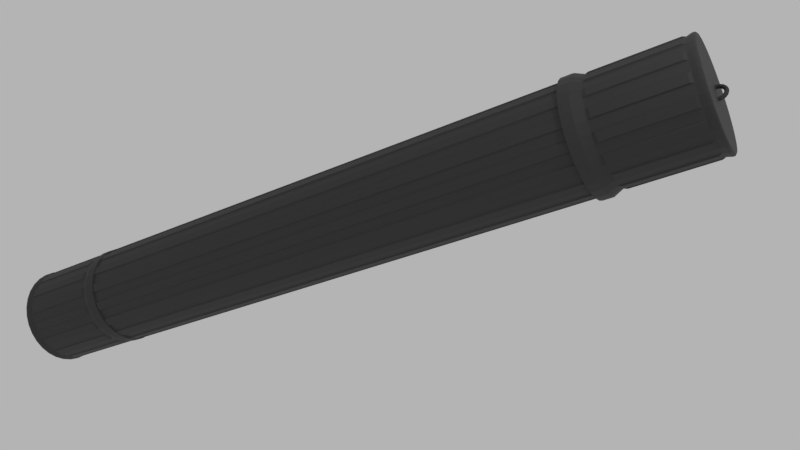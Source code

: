 # Source: container.blend  (saved by Blender 2.79.0; exported with 4.5.12 LTS)
import bpy
from mathutils import Matrix  # noqa: F401  (used for matrix-valued properties, if any)

bpy.ops.wm.read_factory_settings(use_empty=True)
scene = bpy.context.scene
scene.name = 'Scene'

# ---- collections
col_collection_1 = bpy.data.collections.new('Collection 1'); scene.collection.children.link(col_collection_1)

# ---- materials (node trees are filled in below, after node groups)
mat_material_001 = bpy.data.materials.new('Material.001')
mat_material_001.alpha_threshold = 0.0
mat_material_001.roughness = 0.5

# ---- material node trees
mat_material_001.use_nodes = True; mat_material_001.node_tree.nodes.clear()
_N = mat_material_001.node_tree.nodes; _L = mat_material_001.node_tree.links
n0 = _N.new('ShaderNodeOutputMaterial'); n0.name = 'Material Output'; n0.location = (200, 0)
n1 = _N.new('ShaderNodeBsdfPrincipled'); n1.name = 'Coal'; n1.location = (0, 0)
n1.width = 150
n1.subsurface_method = 'BURLEY'
n1.inputs[0].default_value = (0.04, 0.04, 0.04, 1.0)
n1.inputs[2].default_value = 0.66
n1.inputs[3].default_value = 1.45
n1.inputs[9].default_value = (1.0, 1.0, 1.0)
n1.inputs[13].default_value = 0.425
_L.new(n1.outputs[0], n0.inputs[0])
n0.is_active_output = True

# ---- world
world_world = bpy.data.worlds.new('World'); scene.world = world_world
world_world.use_nodes = True; world_world.node_tree.nodes.clear()
_N = world_world.node_tree.nodes; _L = world_world.node_tree.links
n0 = _N.new('ShaderNodeOutputWorld'); n0.name = 'World Output'; n0.location = (300, 300)
n1 = _N.new('ShaderNodeBackground'); n1.name = 'Background'; n1.location = (10, 300)
n1.inputs[0].default_value = (0.4564, 0.4564, 0.4564, 1.0)
_L.new(n1.outputs[0], n0.inputs[0])
n0.is_active_output = True
world_world.color = (0.4564, 0.4564, 0.4564)
world_world.use_sun_shadow = False
world_world.sun_shadow_jitter_overblur = 0.0
world_world.cycles.sampling_method = 'MANUAL'

# ---- cameras
cam_camera = bpy.data.cameras.new('Camera')
cam_camera.clip_end = 100.0
cam_camera.lens = 35.0
cam_camera.sensor_width = 32.0
cam_camera.sensor_height = 18.0
cam_camera.ortho_scale = 7.314
cam_camera.dof.focus_distance = 0.0

# ---- lights
light_lamp = bpy.data.lights.new('Lamp', 'POINT')
light_lamp.transmission_factor = 0.0
light_lamp.cutoff_distance = 30.0
light_lamp.energy = 100.0
light_lamp.shadow_buffer_clip_start = 1.001
light_lamp.shadow_soft_size = 0.1
light_lamp.shadow_maximum_resolution = 0.006
light_lamp.use_absolute_resolution = True

# ---- meshes
me_cylinder = bpy.data.meshes.new('Cylinder')
me_cylinder.from_pydata([(1.251e-07, 1.001, -1.002), (1.252e-07, 0.9996, 1.003), (0.1952, 0.9813, -1.002), (0.195, 0.9804, 1.003), (0.3829, 0.9244, -1.002), (0.3825, 0.9235, 1.003), (0.5559, 0.8319, -1.002), (0.5553, 0.8311, 1.003), (0.7075, 0.7075, -1.002), (0.7068, 0.7068, 1.003), (0.8319, 0.5559, -1.002), (0.8311, 0.5553, 1.003), (0.9244, 0.3829, -1.002), (0.9235, 0.3825, 1.003), (0.9813, 0.1952, -1.002), (0.9804, 0.195, 1.003), (1.001, 7.431e-08, -1.002), (0.9996, 7.456e-08, 1.003), (0.9813, -0.1952, -1.002), (0.9804, -0.195, 1.003), (0.9244, -0.3829, -1.002), (0.9235, -0.3825, 1.003), (0.8319, -0.5559, -1.002), (0.8311, -0.5553, 1.003), (0.7075, -0.7075, -1.002), (0.7068, -0.7068, 1.003), (0.5559, -0.8319, -1.002), (0.5553, -0.8311, 1.003), (0.3829, -0.9244, -1.002), (0.3825, -0.9235, 1.003), (0.1952, -0.9813, -1.002), (0.195, -0.9804, 1.003), (-3.268e-07, -1.001, -1.002), (-3.264e-07, -0.9996, 1.003), (-0.1952, -0.9813, -1.002), (-0.195, -0.9804, 1.003), (-0.3829, -0.9244, -1.002), (-0.3825, -0.9235, 1.003), (-0.5559, -0.8319, -1.002), (-0.5553, -0.8311, 1.003), (-0.7075, -0.7075, -1.002), (-0.7068, -0.7068, 1.003), (-0.8319, -0.5559, -1.002), (-0.8311, -0.5553, 1.003), (-0.9244, -0.3829, -1.002), (-0.9235, -0.3825, 1.003), (-0.9813, -0.1952, -1.002), (-0.9804, -0.195, 1.003), (-1.001, 9.653e-07, -1.002), (-0.9996, 9.647e-07, 1.003), (-0.9813, 0.1952, -1.002), (-0.9804, 0.195, 1.003), (-0.9244, 0.3829, -1.002), (-0.9235, 0.3825, 1.003), (-0.8319, 0.5559, -1.002), (-0.8311, 0.5553, 1.003), (-0.7075, 0.7075, -1.002), (-0.7068, 0.7068, 1.003), (-0.5559, 0.8319, -1.002), (-0.5553, 0.8311, 1.003), (-0.3829, 0.9244, -1.002), (-0.3825, 0.9235, 1.003), (-0.1952, 0.9813, -1.002), (-0.195, 0.9804, 1.003), (-0.0001246, 1.002, -0.9817), (-0.000152, 1.001, 0.9817), (0.1955, 0.982, 0.9817), (0.1955, 0.9823, -0.9817), (0.383, 0.9251, 0.9817), (0.3832, 0.9254, -0.9817), (0.5564, 0.8325, 0.9817), (0.5566, 0.8327, -0.9817), (0.7079, 0.7081, 0.9817), (0.7081, 0.7083, -0.9817), (0.8326, 0.5562, 0.9817), (0.8329, 0.5563, -0.9817), (0.925, 0.3833, 0.9817), (0.9253, 0.3834, -0.9817), (0.9821, 0.1952, 0.9817), (0.9824, 0.1953, -0.9817), (1.001, 0.0001522, 0.9817), (1.002, 0.0001248, -0.9817), (0.982, -0.1955, 0.9817), (0.9823, -0.1955, -0.9817), (0.9251, -0.383, 0.9817), (0.9254, -0.3832, -0.9817), (0.8325, -0.5564, 0.9817), (0.8327, -0.5566, -0.9817), (0.7081, -0.7079, 0.9817), (0.7083, -0.7081, -0.9817), (0.5562, -0.8326, 0.9817), (0.5563, -0.8329, -0.9817), (0.3833, -0.925, 0.9817), (0.3834, -0.9253, -0.9817), (0.1952, -0.9821, 0.9817), (0.1953, -0.9824, -0.9817), (0.0001518, -1.001, 0.9817), (0.0001244, -1.002, -0.9817), (-0.1955, -0.982, 0.9817), (-0.1955, -0.9823, -0.9817), (-0.383, -0.9251, 0.9817), (-0.3832, -0.9254, -0.9817), (-0.5564, -0.8325, 0.9817), (-0.5566, -0.8327, -0.9817), (-0.7079, -0.7081, 0.9817), (-0.7081, -0.7083, -0.9817), (-0.8326, -0.5562, 0.9817), (-0.8329, -0.5563, -0.9817), (-0.925, -0.3833, 0.9817), (-0.9253, -0.3834, -0.9817), (-0.9821, -0.1952, 0.9817), (-0.9824, -0.1953, -0.9817), (-1.001, -0.0001511, 0.9817), (-1.002, -0.0001237, -0.9817), (-0.982, 0.1955, 0.9817), (-0.9823, 0.1955, -0.9817), (-0.9251, 0.383, 0.9817), (-0.9254, 0.3832, -0.9817), (-0.8325, 0.5564, 0.9817), (-0.8327, 0.5566, -0.9817), (-0.7081, 0.7079, 0.9817), (-0.7083, 0.7081, -0.9817), (-0.5562, 0.8326, 0.9817), (-0.5563, 0.8329, -0.9817), (-0.3833, 0.925, 0.9817), (-0.3834, 0.9253, -0.9817), (-0.1952, 0.9821, 0.9817), (-0.1953, 0.9824, -0.9817), (-0.0001246, 1.001, -0.7588), (-0.000152, 1.002, 0.7588), (0.1956, 0.9827, 0.7588), (0.1955, 0.9822, -0.7588), (0.3833, 0.9258, 0.7588), (0.3831, 0.9253, -0.7588), (0.5568, 0.833, 0.7588), (0.5565, 0.8326, -0.7588), (0.7084, 0.7086, 0.7588), (0.7081, 0.7082, -0.7588), (0.8332, 0.5566, 0.7588), (0.8328, 0.5563, -0.7588), (0.9257, 0.3836, 0.7588), (0.9252, 0.3834, -0.7588), (0.9828, 0.1953, 0.7588), (0.9822, 0.1953, -0.7588), (1.002, 0.0001522, 0.7588), (1.001, 0.0001248, -0.7588), (0.9827, -0.1956, 0.7588), (0.9822, -0.1955, -0.7588), (0.9258, -0.3833, 0.7588), (0.9253, -0.3831, -0.7588), (0.833, -0.5568, 0.7588), (0.8326, -0.5565, -0.7588), (0.7086, -0.7084, 0.7588), (0.7082, -0.7081, -0.7588), (0.5566, -0.8332, 0.7588), (0.5563, -0.8328, -0.7588), (0.3836, -0.9257, 0.7588), (0.3834, -0.9252, -0.7588), (0.1953, -0.9828, 0.7588), (0.1953, -0.9822, -0.7588), (0.0001518, -1.002, 0.7588), (0.0001244, -1.001, -0.7588), (-0.1956, -0.9827, 0.7588), (-0.1955, -0.9822, -0.7588), (-0.3833, -0.9258, 0.7588), (-0.3831, -0.9253, -0.7588), (-0.5568, -0.833, 0.7588), (-0.5565, -0.8326, -0.7588), (-0.7084, -0.7086, 0.7588), (-0.7081, -0.7082, -0.7588), (-0.8332, -0.5566, 0.7588), (-0.8328, -0.5563, -0.7588), (-0.9257, -0.3836, 0.7588), (-0.9252, -0.3834, -0.7588), (-0.9828, -0.1953, 0.7588), (-0.9822, -0.1953, -0.7588), (-1.002, -0.0001511, 0.7588), (-1.001, -0.0001237, -0.7588), (-0.9827, 0.1956, 0.7588), (-0.9822, 0.1955, -0.7588), (-0.9258, 0.3833, 0.7588), (-0.9253, 0.3831, -0.7588), (-0.833, 0.5568, 0.7588), (-0.8326, 0.5565, -0.7588), (-0.7086, 0.7084, 0.7588), (-0.7082, 0.7081, -0.7588), (-0.5566, 0.8332, 0.7588), (-0.5563, 0.8328, -0.7588), (-0.3836, 0.9257, 0.7588), (-0.3834, 0.9252, -0.7588), (-0.1953, 0.9828, 0.7588), (-0.1953, 0.9822, -0.7588), (-0.0001488, 1.002, -0.7165), (-0.0001488, 1.002, 0.7165), (0.1956, 0.9827, 0.7165), (0.1956, 0.9824, -0.7165), (0.3833, 0.9258, 0.7165), (0.3832, 0.9255, -0.7165), (0.5568, 0.833, 0.7165), (0.5566, 0.8328, -0.7165), (0.7084, 0.7086, 0.7165), (0.7082, 0.7084, -0.7165), (0.8332, 0.5565, 0.7165), (0.833, 0.5564, -0.7165), (0.9256, 0.3836, 0.7165), (0.9254, 0.3835, -0.7165), (0.9827, 0.1953, 0.7165), (0.9825, 0.1953, -0.7165), (1.002, 0.000149, 0.7165), (1.002, 0.000149, -0.7165), (0.9827, -0.1956, 0.7165), (0.9824, -0.1956, -0.7165), (0.9258, -0.3833, 0.7165), (0.9255, -0.3832, -0.7165), (0.833, -0.5568, 0.7165), (0.8328, -0.5566, -0.7165), (0.7086, -0.7084, 0.7165), (0.7084, -0.7082, -0.7165), (0.5565, -0.8332, 0.7165), (0.5564, -0.833, -0.7165), (0.3836, -0.9256, 0.7165), (0.3835, -0.9254, -0.7165), (0.1953, -0.9827, 0.7165), (0.1953, -0.9825, -0.7165), (0.0001486, -1.002, 0.7165), (0.0001486, -1.002, -0.7165), (-0.1956, -0.9827, 0.7165), (-0.1956, -0.9824, -0.7165), (-0.3833, -0.9258, 0.7165), (-0.3832, -0.9255, -0.7165), (-0.5568, -0.833, 0.7165), (-0.5566, -0.8328, -0.7165), (-0.7084, -0.7086, 0.7165), (-0.7082, -0.7084, -0.7165), (-0.8332, -0.5565, 0.7165), (-0.833, -0.5564, -0.7165), (-0.9256, -0.3836, 0.7165), (-0.9254, -0.3835, -0.7165), (-0.9827, -0.1953, 0.7165), (-0.9825, -0.1953, -0.7165), (-1.002, -0.0001479, 0.7165), (-1.002, -0.0001479, -0.7165), (-0.9827, 0.1956, 0.7165), (-0.9824, 0.1956, -0.7165), (-0.9258, 0.3833, 0.7165), (-0.9255, 0.3832, -0.7165), (-0.833, 0.5568, 0.7165), (-0.8328, 0.5566, -0.7165), (-0.7086, 0.7084, 0.7165), (-0.7084, 0.7082, -0.7165), (-0.5565, 0.8332, 0.7165), (-0.5564, 0.833, -0.7165), (-0.3836, 0.9256, 0.7165), (-0.3835, 0.9254, -0.7165), (-0.1953, 0.9827, 0.7165), (-0.1953, 0.9825, -0.7165), (9.431e-08, 1.045, 0.7159), (9.519e-08, 1.045, 0.7463), (0.2039, 1.025, 0.7463), (0.4, 0.9656, 0.7463), (0.5807, 0.8691, 0.7463), (0.7391, 0.7391, 0.7463), (0.8691, 0.5807, 0.7463), (0.9656, 0.4, 0.7463), (1.025, 0.2039, 0.7463), (1.045, 6.38e-08, 0.7463), (1.025, -0.2039, 0.7463), (0.9656, -0.4, 0.7463), (0.8691, -0.5807, 0.7463), (0.7391, -0.7391, 0.7463), (0.5807, -0.8691, 0.7463), (0.4, -0.9656, 0.7463), (0.2039, -1.025, 0.7463), (-3.447e-07, -1.045, 0.7463), (-0.2039, -1.025, 0.7463), (-0.4, -0.9656, 0.7463), (-0.5807, -0.8691, 0.7463), (-0.7391, -0.7391, 0.7463), (-0.8691, -0.5807, 0.7463), (-0.9656, -0.4, 0.7463), (-1.025, -0.2039, 0.7463), (-1.045, 9.94e-07, 0.7463), (-1.025, 0.2039, 0.7463), (-0.9656, 0.4, 0.7463), (-0.8691, 0.5807, 0.7463), (-0.7391, 0.7391, 0.7463), (-0.5807, 0.8691, 0.7463), (-0.4, 0.9656, 0.7463), (-0.2039, 1.025, 0.7463), (0.2039, 1.025, 0.7159), (0.4, 0.9656, 0.7159), (0.5807, 0.8691, 0.7159), (0.7391, 0.7391, 0.7159), (0.8691, 0.5807, 0.7159), (0.9656, 0.4, 0.7159), (1.025, 0.2039, 0.7159), (1.045, 6.588e-08, 0.7159), (1.025, -0.2039, 0.7159), (0.9656, -0.4, 0.7159), (0.8691, -0.5807, 0.7159), (0.7391, -0.7391, 0.7159), (0.5807, -0.8691, 0.7159), (0.4, -0.9656, 0.7159), (0.2039, -1.025, 0.7159), (-3.447e-07, -1.045, 0.7159), (-0.2039, -1.025, 0.7159), (-0.4, -0.9656, 0.7159), (-0.5807, -0.8691, 0.7159), (-0.7391, -0.7391, 0.7159), (-0.8691, -0.5807, 0.7159), (-0.9656, -0.4, 0.7159), (-1.025, -0.2039, 0.7159), (-1.045, 9.956e-07, 0.7159), (-1.025, 0.2039, 0.7159), (-0.9656, 0.4, 0.7159), (-0.8691, 0.5807, 0.7159), (-0.7391, 0.7391, 0.7159), (-0.5807, 0.8691, 0.7159), (-0.4, 0.9656, 0.7159), (-0.2039, 1.025, 0.7159), (0.2023, 1.017, -0.7187), (0.2023, 1.017, -0.7451), (0.3969, 0.9582, -0.7187), (0.3969, 0.9582, -0.7451), (0.5762, 0.8624, -0.7187), (0.5762, 0.8624, -0.7451), (0.7334, 0.7334, -0.7187), (0.7334, 0.7334, -0.7451), (0.8624, 0.5762, -0.7187), (0.8624, 0.5762, -0.7451), (0.9582, 0.3969, -0.7187), (0.9582, 0.3969, -0.7451), (1.017, 0.2023, -0.7187), (1.017, 0.2023, -0.7451), (1.037, 6.567e-08, -0.7187), (1.037, 6.311e-08, -0.7451), (1.017, -0.2023, -0.7187), (1.017, -0.2023, -0.7451), (0.9582, -0.3969, -0.7187), (0.9582, -0.3969, -0.7451), (0.8624, -0.5762, -0.7187), (0.8624, -0.5762, -0.7451), (0.7334, -0.7334, -0.7187), (0.7334, -0.7334, -0.7451), (0.5762, -0.8624, -0.7187), (0.5762, -0.8624, -0.7451), (0.3969, -0.9582, -0.7187), (0.3969, -0.9582, -0.7451), (0.2023, -1.017, -0.7187), (0.2023, -1.017, -0.7451), (-3.373e-07, -1.037, -0.7187), (-3.368e-07, -1.037, -0.7451), (-0.2023, -1.017, -0.7187), (-0.2023, -1.017, -0.7451), (-0.3969, -0.9582, -0.7187), (-0.3969, -0.9582, -0.7451), (-0.5762, -0.8624, -0.7187), (-0.5762, -0.8624, -0.7451), (-0.7334, -0.7334, -0.7187), (-0.7334, -0.7334, -0.7451), (-0.8624, -0.5762, -0.7187), (-0.8624, -0.5762, -0.7451), (-0.9582, -0.3969, -0.7187), (-0.9582, -0.3969, -0.7451), (-1.017, -0.2023, -0.7187), (-1.017, -0.2023, -0.7451), (-1.037, 9.861e-07, -0.7187), (-1.037, 9.84e-07, -0.7451), (-1.017, 0.2023, -0.7187), (-1.017, 0.2023, -0.7451), (-0.9582, 0.3969, -0.7187), (-0.9582, 0.3969, -0.7451), (-0.8624, 0.5762, -0.7187), (-0.8624, 0.5762, -0.7451), (-0.7334, 0.7334, -0.7187), (-0.7334, 0.7334, -0.7451), (-0.5762, 0.8624, -0.7187), (-0.5762, 0.8624, -0.7451), (-0.3969, 0.9582, -0.7187), (-0.3969, 0.9582, -0.7451), (-0.2023, 1.017, -0.7187), (-0.2023, 1.017, -0.7451), (9.915e-08, 1.037, -0.7451), (9.981e-08, 1.037, -0.7187), (-0.01899, 1.026, -0.716), (-0.01899, 1.026, 0.716), (0.2188, 1.003, 0.716), (0.2188, 1.003, -0.716), (0.3751, 0.9553, 0.716), (0.3751, 0.9553, -0.716), (0.5859, 0.8426, 0.716), (0.5859, 0.8426, -0.716), (0.7121, 0.739, 0.716), (0.7121, 0.739, -0.716), (0.8637, 0.5543, 0.716), (0.8637, 0.5543, -0.716), (0.9407, 0.4102, 0.716), (0.9407, 0.4102, -0.716), (1.01, 0.1816, 0.716), (1.01, 0.1816, -0.716), (1.026, 0.01899, 0.716), (1.026, 0.01899, -0.716), (1.003, -0.2188, 0.716), (1.003, -0.2188, -0.716), (0.9553, -0.3751, 0.716), (0.9553, -0.3751, -0.716), (0.8426, -0.5859, 0.716), (0.8426, -0.5859, -0.716), (0.739, -0.7121, 0.716), (0.739, -0.7121, -0.716), (0.5543, -0.8637, 0.716), (0.5543, -0.8637, -0.716), (0.4102, -0.9407, 0.716), (0.4102, -0.9407, -0.716), (0.1816, -1.01, 0.716), (0.1816, -1.01, -0.716), (0.01899, -1.026, 0.716), (0.01899, -1.026, -0.716), (-0.2188, -1.003, 0.716), (-0.2188, -1.003, -0.716), (-0.3751, -0.9553, 0.716), (-0.3751, -0.9553, -0.716), (-0.5859, -0.8426, 0.716), (-0.5859, -0.8426, -0.716), (-0.7121, -0.739, 0.716), (-0.7121, -0.739, -0.716), (-0.8637, -0.5543, 0.716), (-0.8637, -0.5543, -0.716), (-0.9407, -0.4102, 0.716), (-0.9407, -0.4102, -0.716), (-1.01, -0.1816, 0.716), (-1.01, -0.1816, -0.716), (-1.026, -0.01899, 0.716), (-1.026, -0.01899, -0.716), (-1.003, 0.2188, 0.716), (-1.003, 0.2188, -0.716), (-0.9553, 0.3751, 0.716), (-0.9553, 0.3751, -0.716), (-0.8426, 0.5859, 0.716), (-0.8426, 0.5859, -0.716), (-0.739, 0.7121, 0.716), (-0.739, 0.7121, -0.716), (-0.5543, 0.8637, 0.716), (-0.5543, 0.8637, -0.716), (-0.4102, 0.9407, 0.716), (-0.4102, 0.9407, -0.716), (-0.1816, 1.01, 0.716), (-0.1816, 1.01, -0.716), (-0.01905, 1.027, 0.767), (-0.01905, 1.027, 0.9734), (-0.1816, 1.011, 0.9734), (-0.5546, 0.8643, 0.9734), (-0.4105, 0.9413, 0.9734), (-0.8431, 0.5862, 0.9734), (-0.7395, 0.7125, 0.9734), (-1.003, 0.219, 0.9734), (-0.9558, 0.3753, 0.9734), (-1.011, -0.1816, 0.9734), (-1.027, -0.01905, 0.9734), (-0.8643, -0.5546, 0.9734), (-0.9413, -0.4105, 0.9734), (-0.5862, -0.8431, 0.9734), (-0.7125, -0.7395, 0.9734), (-0.219, -1.003, 0.9734), (-0.3753, -0.9558, 0.9734), (0.1816, -1.011, 0.9734), (0.01905, -1.027, 0.9734), (0.5546, -0.8643, 0.9734), (0.4105, -0.9413, 0.9734), (0.8431, -0.5862, 0.9734), (0.7395, -0.7125, 0.9734), (1.003, -0.219, 0.9734), (0.9558, -0.3753, 0.9734), (1.011, 0.1816, 0.9734), (1.027, 0.01905, 0.9734), (0.8643, 0.5546, 0.9734), (0.9413, 0.4105, 0.9734), (0.5862, 0.8431, 0.9734), (0.7125, 0.7395, 0.9734), (0.219, 1.003, 0.9734), (0.3753, 0.9558, 0.9734), (0.219, 1.003, 0.767), (0.3753, 0.9558, 0.767), (0.5862, 0.8431, 0.767), (0.7125, 0.7395, 0.767), (0.8643, 0.5546, 0.767), (0.9413, 0.4105, 0.767), (1.011, 0.1816, 0.767), (1.027, 0.01905, 0.767), (1.003, -0.219, 0.767), (0.9558, -0.3753, 0.767), (0.8431, -0.5862, 0.767), (0.7395, -0.7125, 0.767), (0.5546, -0.8643, 0.767), (0.4105, -0.9413, 0.767), (0.1816, -1.011, 0.767), (0.01905, -1.027, 0.767), (-0.219, -1.003, 0.767), (-0.3753, -0.9558, 0.767), (-0.5862, -0.8431, 0.767), (-0.7125, -0.7395, 0.767), (-0.8643, -0.5546, 0.767), (-0.9413, -0.4105, 0.767), (-1.011, -0.1816, 0.767), (-1.027, -0.01905, 0.767), (-1.003, 0.219, 0.767), (-0.9558, 0.3753, 0.767), (-0.8431, 0.5862, 0.767), (-0.7395, 0.7125, 0.767), (-0.5546, 0.8643, 0.767), (-0.4105, 0.9413, 0.767), (-0.1816, 1.011, 0.767), (0.2007, 1.009, 0.9999), (9.629e-08, 1.029, 0.9999), (9.553e-08, 1.029, 0.9944), (0.3937, 0.9504, 0.9999), (0.5715, 0.8554, 0.9999), (0.7274, 0.7274, 0.9999), (0.8554, 0.5715, 0.9999), (0.9504, 0.3937, 0.9999), (1.009, 0.2007, 0.9999), (1.029, 6.841e-08, 0.9999), (1.009, -0.2007, 0.9999), (0.9504, -0.3937, 0.9999), (0.8554, -0.5715, 0.9999), (0.7274, -0.7274, 0.9999), (0.5715, -0.8554, 0.9999), (0.3937, -0.9504, 0.9999), (0.2007, -1.009, 0.9999), (-3.384e-07, -1.029, 0.9999), (-0.2007, -1.009, 0.9999), (-0.3937, -0.9504, 0.9999), (-0.5715, -0.8554, 0.9999), (-0.7274, -0.7274, 0.9999), (-0.8554, -0.5715, 0.9999), (-0.9504, -0.3937, 0.9999), (-1.009, -0.2007, 0.9999), (-1.029, 9.827e-07, 0.9999), (-1.009, 0.2007, 0.9999), (-0.9504, 0.3937, 0.9999), (-0.8554, 0.5715, 0.9999), (-0.7274, 0.7274, 0.9999), (-0.5715, 0.8554, 0.9999), (-0.3937, 0.9504, 0.9999), (-0.2007, 1.009, 0.9999), (0.2007, 1.009, 0.9944), (0.3937, 0.9504, 0.9944), (0.5715, 0.8554, 0.9944), (0.7274, 0.7274, 0.9944), (0.8554, 0.5715, 0.9944), (0.9504, 0.3937, 0.9944), (1.009, 0.2007, 0.9944), (1.029, 6.826e-08, 0.9944), (1.009, -0.2007, 0.9944), (0.9504, -0.3937, 0.9944), (0.8554, -0.5715, 0.9944), (0.7274, -0.7274, 0.9944), (0.5715, -0.8554, 0.9944), (0.3937, -0.9504, 0.9944), (0.2007, -1.009, 0.9944), (-3.382e-07, -1.029, 0.9944), (-0.2007, -1.009, 0.9944), (-0.3937, -0.9504, 0.9944), (-0.5715, -0.8554, 0.9944), (-0.7274, -0.7274, 0.9944), (-0.8554, -0.5715, 0.9944), (-0.9504, -0.3937, 0.9944), (-1.009, -0.2007, 0.9944), (-1.029, 9.83e-07, 0.9944), (-1.009, 0.2007, 0.9944), (-0.9504, 0.3937, 0.9944), (-0.8554, 0.5715, 0.9944), (-0.7274, 0.7274, 0.9944), (-0.5715, 0.8554, 0.9944), (-0.3937, 0.9504, 0.9944), (-0.2007, 1.009, 0.9944), (0.2175, 0.9984, -0.767), (0.2175, 0.9984, -0.9734), (0.3738, 0.9509, -0.767), (0.3738, 0.9509, -0.9734), (0.583, 0.8391, -0.767), (0.583, 0.8391, -0.9734), (0.7093, 0.7355, -0.767), (0.7093, 0.7355, -0.9734), (0.8597, 0.5522, -0.767), (0.8597, 0.5522, -0.9734), (0.9367, 0.4081, -0.767), (0.9367, 0.4081, -0.9734), (1.006, 0.1811, -0.767), (1.006, 0.1811, -0.9734), (1.022, 0.01854, -0.767), (1.022, 0.01854, -0.9734), (0.9984, -0.2175, -0.767), (0.9984, -0.2175, -0.9734), (0.9509, -0.3738, -0.767), (0.9509, -0.3738, -0.9734), (0.8391, -0.583, -0.767), (0.8391, -0.583, -0.9734), (0.7355, -0.7093, -0.767), (0.7355, -0.7093, -0.9734), (0.5522, -0.8597, -0.767), (0.5522, -0.8597, -0.9734), (0.4081, -0.9367, -0.767), (0.4081, -0.9367, -0.9734), (0.1811, -1.006, -0.767), (0.1811, -1.006, -0.9734), (0.01854, -1.022, -0.767), (0.01854, -1.022, -0.9734), (-0.2175, -0.9984, -0.767), (-0.2175, -0.9984, -0.9734), (-0.3738, -0.9509, -0.767), (-0.3738, -0.9509, -0.9734), (-0.583, -0.8391, -0.767), (-0.583, -0.8391, -0.9734), (-0.7093, -0.7355, -0.767), (-0.7093, -0.7355, -0.9734), (-0.8597, -0.5522, -0.767), (-0.8597, -0.5522, -0.9734), (-0.9367, -0.4081, -0.767), (-0.9367, -0.4081, -0.9734), (-1.006, -0.1811, -0.767), (-1.006, -0.1811, -0.9734), (-1.022, -0.01854, -0.767), (-1.022, -0.01854, -0.9734), (-0.9984, 0.2175, -0.767), (-0.9984, 0.2175, -0.9734), (-0.9509, 0.3738, -0.767), (-0.9509, 0.3738, -0.9734), (-0.8391, 0.583, -0.767), (-0.8391, 0.583, -0.9734), (-0.7355, 0.7093, -0.767), (-0.7355, 0.7093, -0.9734), (-0.5522, 0.8597, -0.767), (-0.5522, 0.8597, -0.9734), (-0.4081, 0.9367, -0.767), (-0.4081, 0.9367, -0.9734), (-0.1811, 1.006, -0.767), (-0.1811, 1.006, -0.9734), (-0.01854, 1.022, -0.9734), (-0.01854, 1.022, -0.767), (9.521e-08, 1.04, -0.9999), (0.2028, 1.02, -0.9999), (0.2028, 1.02, -0.9943), (0.3978, 0.9604, -0.9999), (0.3978, 0.9604, -0.9943), (0.5775, 0.8643, -0.9999), (0.5775, 0.8643, -0.9943), (0.735, 0.735, -0.9999), (0.735, 0.735, -0.9943), (0.8643, 0.5775, -0.9999), (0.8643, 0.5775, -0.9943), (0.9604, 0.3978, -0.9999), (0.9604, 0.3978, -0.9943), (1.02, 0.2028, -0.9999), (1.02, 0.2028, -0.9943), (1.04, 6.471e-08, -0.9999), (1.04, 6.471e-08, -0.9943), (1.02, -0.2028, -0.9999), (1.02, -0.2028, -0.9943), (0.9604, -0.3978, -0.9999), (0.9604, -0.3978, -0.9943), (0.8643, -0.5775, -0.9999), (0.8643, -0.5775, -0.9943), (0.735, -0.735, -0.9999), (0.735, -0.735, -0.9943), (0.5775, -0.8643, -0.9999), (0.5775, -0.8643, -0.9943), (0.3978, -0.9604, -0.9999), (0.3978, -0.9604, -0.9943), (0.2028, -1.02, -0.9999), (0.2028, -1.02, -0.9943), (-3.434e-07, -1.04, -0.9999), (-3.435e-07, -1.04, -0.9943), (-0.2028, -1.02, -0.9999), (-0.2028, -1.02, -0.9943), (-0.3978, -0.9604, -0.9999), (-0.3978, -0.9604, -0.9943), (-0.5775, -0.8643, -0.9999), (-0.5775, -0.8643, -0.9943), (-0.735, -0.735, -0.9999), (-0.735, -0.735, -0.9943), (-0.8643, -0.5775, -0.9999), (-0.8643, -0.5775, -0.9943), (-0.9604, -0.3978, -0.9999), (-0.9604, -0.3978, -0.9943), (-1.02, -0.2028, -0.9999), (-1.02, -0.2028, -0.9943), (-1.04, 9.918e-07, -0.9999), (-1.04, 9.918e-07, -0.9943), (-1.02, 0.2028, -0.9999), (-1.02, 0.2028, -0.9943), (-0.9604, 0.3978, -0.9999), (-0.9604, 0.3978, -0.9943), (-0.8643, 0.5775, -0.9999), (-0.8643, 0.5775, -0.9943), (-0.735, 0.735, -0.9999), (-0.735, 0.735, -0.9943), (-0.5775, 0.8643, -0.9999), (-0.5775, 0.8643, -0.9943), (-0.3978, 0.9604, -0.9999), (-0.3978, 0.9604, -0.9943), (-0.2028, 1.02, -0.9999), (-0.2028, 1.02, -0.9943), (9.498e-08, 1.04, -0.9943), (0.01201, 1.001, -0.6137), (0.01201, 1.001, 0.6137), (0.1834, 0.9838, 0.6137), (0.1834, 0.9838, -0.6137), (0.394, 0.9199, 0.6137), (0.394, 0.9199, -0.6137), (0.546, 0.8387, 0.6137), (0.546, 0.8387, -0.6137), (0.7161, 0.6991, 0.6137), (0.7161, 0.6991, -0.6137), (0.8254, 0.5659, 0.6137), (0.8254, 0.5659, -0.6137), (0.9291, 0.3719, 0.6137), (0.9291, 0.3719, -0.6137), (0.9791, 0.207, 0.6137), (0.9791, 0.207, -0.6137), (1.001, -0.01201, 0.6137), (1.001, -0.01201, -0.6137), (0.9838, -0.1834, 0.6137), (0.9838, -0.1834, -0.6137), (0.9199, -0.394, 0.6137), (0.9199, -0.394, -0.6137), (0.8387, -0.546, 0.6137), (0.8387, -0.546, -0.6137), (0.6991, -0.7161, 0.6137), (0.6991, -0.7161, -0.6137), (0.5659, -0.8254, 0.6137), (0.5659, -0.8254, -0.6137), (0.3719, -0.9291, 0.6137), (0.3719, -0.9291, -0.6137), (0.207, -0.9791, 0.6137), (0.207, -0.9791, -0.6137), (-0.01201, -1.001, 0.6137), (-0.01201, -1.001, -0.6137), (-0.1834, -0.9838, 0.6137), (-0.1834, -0.9838, -0.6137), (-0.394, -0.9199, 0.6137), (-0.394, -0.9199, -0.6137), (-0.546, -0.8387, 0.6137), (-0.546, -0.8387, -0.6137), (-0.7161, -0.6991, 0.6137), (-0.7161, -0.6991, -0.6137), (-0.8254, -0.5659, 0.6137), (-0.8254, -0.5659, -0.6137), (-0.9291, -0.3719, 0.6137), (-0.9291, -0.3719, -0.6137), (-0.9791, -0.207, 0.6137), (-0.9791, -0.207, -0.6137), (-1.001, 0.01201, 0.6137), (-1.001, 0.01201, -0.6137), (-0.9838, 0.1834, 0.6137), (-0.9838, 0.1834, -0.6137), (-0.9199, 0.394, 0.6137), (-0.9199, 0.394, -0.6137), (-0.8387, 0.546, 0.6137), (-0.8387, 0.546, -0.6137), (-0.6991, 0.7161, 0.6137), (-0.6991, 0.7161, -0.6137), (-0.5659, 0.8254, 0.6137), (-0.5659, 0.8254, -0.6137), (-0.3719, 0.9291, 0.6137), (-0.3719, 0.9291, -0.6137), (-0.207, 0.9791, 0.6137), (-0.207, 0.9791, -0.6137), (-0.01499, 1.027, -0.6137), (-0.01499, 1.027, 0.6137), (0.2151, 1.004, 0.6137), (0.2151, 1.004, -0.6137), (0.3792, 0.9547, 0.6137), (0.3792, 0.9547, -0.6137), (0.5831, 0.8457, 0.6137), (0.5831, 0.8457, -0.6137), (0.7157, 0.7369, 0.6137), (0.7157, 0.7369, -0.6137), (0.8624, 0.5582, 0.6137), (0.8624, 0.5582, -0.6137), (0.9432, 0.4069, 0.6137), (0.9432, 0.4069, -0.6137), (1.01, 0.1857, 0.6137), (1.01, 0.1857, -0.6137), (1.027, 0.01499, 0.6137), (1.027, 0.01499, -0.6137), (1.004, -0.2151, 0.6137), (1.004, -0.2151, -0.6137), (0.9547, -0.3792, 0.6137), (0.9547, -0.3792, -0.6137), (0.8457, -0.5831, 0.6137), (0.8457, -0.5831, -0.6137), (0.7369, -0.7157, 0.6137), (0.7369, -0.7157, -0.6137), (0.5582, -0.8624, 0.6137), (0.5582, -0.8624, -0.6137), (0.4069, -0.9432, 0.6137), (0.4069, -0.9432, -0.6137), (0.1857, -1.01, 0.6137), (0.1857, -1.01, -0.6137), (0.01498, -1.027, 0.6137), (0.01498, -1.027, -0.6137), (-0.2151, -1.004, 0.6137), (-0.2151, -1.004, -0.6137), (-0.3792, -0.9547, 0.6137), (-0.3792, -0.9547, -0.6137), (-0.5831, -0.8457, 0.6137), (-0.5831, -0.8457, -0.6137), (-0.7157, -0.7369, 0.6137), (-0.7157, -0.7369, -0.6137), (-0.8624, -0.5582, 0.6137), (-0.8624, -0.5582, -0.6137), (-0.9432, -0.4069, 0.6137), (-0.9432, -0.4069, -0.6137), (-1.01, -0.1857, 0.6137), (-1.01, -0.1857, -0.6137), (-1.027, -0.01498, 0.6137), (-1.027, -0.01498, -0.6137), (-1.004, 0.2151, 0.6137), (-1.004, 0.2151, -0.6137), (-0.9547, 0.3792, 0.6137), (-0.9547, 0.3792, -0.6137), (-0.8457, 0.5831, 0.6137), (-0.8457, 0.5831, -0.6137), (-0.7369, 0.7157, 0.6137), (-0.7369, 0.7157, -0.6137), (-0.5582, 0.8624, 0.6137), (-0.5582, 0.8624, -0.6137), (-0.4069, 0.9432, 0.6137), (-0.4069, 0.9432, -0.6137), (-0.1857, 1.01, 0.6137), (-0.1857, 1.01, -0.6137), (9.243e-08, 1.092, 0.7059), (9.429e-08, 1.092, 0.7336), (0.2131, 1.071, 0.7336), (0.418, 1.009, 0.7336), (0.6068, 0.9082, 0.7336), (0.7723, 0.7723, 0.7336), (0.9082, 0.6068, 0.7336), (1.009, 0.418, 0.7336), (1.071, 0.2131, 0.7336), (1.092, 5.244e-08, 0.7336), (1.071, -0.2131, 0.7336), (1.009, -0.418, 0.7336), (0.9082, -0.6068, 0.7336), (0.7723, -0.7723, 0.7336), (0.6068, -0.9082, 0.7336), (0.418, -1.009, 0.7336), (0.2131, -1.071, 0.7336), (-3.663e-07, -1.092, 0.7336), (-0.2131, -1.071, 0.7336), (-0.418, -1.009, 0.7336), (-0.6068, -0.9082, 0.7336), (-0.7723, -0.7723, 0.7336), (-0.9082, -0.6068, 0.7336), (-1.009, -0.418, 0.7336), (-1.071, -0.2131, 0.7336), (-1.092, 1.023e-06, 0.7336), (-1.071, 0.2131, 0.7336), (-1.009, 0.418, 0.7336), (-0.9082, 0.6068, 0.7336), (-0.7723, 0.7723, 0.7336), (-0.6068, 0.9082, 0.7336), (-0.418, 1.009, 0.7336), (-0.2131, 1.071, 0.7336), (0.2131, 1.071, 0.7059), (0.418, 1.009, 0.7059), (0.6068, 0.9082, 0.7059), (0.7723, 0.7723, 0.7059), (0.9082, 0.6068, 0.7059), (1.009, 0.418, 0.7059), (1.071, 0.2131, 0.7059), (1.092, 5.443e-08, 0.7059), (1.071, -0.2131, 0.7059), (1.009, -0.418, 0.7059), (0.9082, -0.6068, 0.7059), (0.7723, -0.7723, 0.7059), (0.6068, -0.9082, 0.7059), (0.418, -1.009, 0.7059), (0.2131, -1.071, 0.7059), (-3.658e-07, -1.092, 0.7059), (-0.2131, -1.071, 0.7059), (-0.418, -1.009, 0.7059), (-0.6068, -0.9082, 0.7059), (-0.7723, -0.7723, 0.7059), (-0.9082, -0.6068, 0.7059), (-1.009, -0.418, 0.7059), (-1.071, -0.2131, 0.7059), (-1.092, 1.025e-06, 0.7059), (-1.071, 0.2131, 0.7059), (-1.009, 0.418, 0.7059), (-0.9082, 0.6068, 0.7059), (-0.7723, 0.7723, 0.7059), (-0.6068, 0.9082, 0.7059), (-0.418, 1.009, 0.7059), (-0.2131, 1.071, 0.7059), (0.1818, 5.597e-06, 1.003), (0.177, -0.01818, 1.003), (0.1637, -0.03149, 1.003), (0.1455, -0.03636, 1.003), (0.1273, -0.03149, 1.003), (0.114, -0.01818, 1.003), (0.1091, 5.597e-06, 1.003), (0.114, 0.01819, 1.003), (0.1273, 0.0315, 1.003), (0.1455, 0.03637, 1.003), (0.1637, 0.0315, 1.003), (0.177, 0.01819, 1.003), (0.1803, 5.596e-06, 1.007), (0.1755, -0.01818, 1.006), (0.1623, -0.03149, 1.006), (0.1442, -0.03636, 1.006), (0.1262, -0.03149, 1.006), (0.113, -0.01818, 1.005), (0.1082, 5.596e-06, 1.005), (0.113, 0.01819, 1.005), (0.1262, 0.0315, 1.006), (0.1442, 0.03637, 1.006), (0.1623, 0.0315, 1.006), (0.1755, 0.01819, 1.006), (0.1756, 5.595e-06, 1.01), (0.1709, -0.01818, 1.01), (0.1581, -0.03149, 1.009), (0.1405, -0.03636, 1.008), (0.1229, -0.03149, 1.008), (0.1101, -0.01818, 1.007), (0.1054, 5.595e-06, 1.007), (0.1101, 0.01819, 1.007), (0.1229, 0.0315, 1.008), (0.1405, 0.03637, 1.008), (0.1581, 0.0315, 1.009), (0.1709, 0.01819, 1.01), (0.168, 5.591e-06, 1.013), (0.1635, -0.01818, 1.012), (0.1512, -0.03149, 1.012), (0.1344, -0.03636, 1.011), (0.1176, -0.03149, 1.01), (0.1053, -0.01818, 1.009), (0.1008, 5.595e-06, 1.009), (0.1053, 0.01819, 1.009), (0.1176, 0.0315, 1.01), (0.1344, 0.03637, 1.011), (0.1512, 0.0315, 1.012), (0.1635, 0.01819, 1.012), (0.1575, 5.591e-06, 1.016), (0.1533, -0.01818, 1.015), (0.1417, -0.03149, 1.014), (0.126, -0.03636, 1.013), (0.1102, -0.03149, 1.012), (0.09871, -0.01818, 1.011), (0.09449, 5.591e-06, 1.011), (0.09871, 0.01819, 1.011), (0.1102, 0.0315, 1.012), (0.126, 0.03637, 1.013), (0.1417, 0.0315, 1.014), (0.1533, 0.01819, 1.015), (0.1443, 5.591e-06, 1.018), (0.1404, -0.01818, 1.018), (0.1298, -0.03149, 1.017), (0.1154, -0.03636, 1.015), (0.101, -0.03149, 1.014), (0.09042, -0.01818, 1.013), (0.08656, 5.591e-06, 1.012), (0.09042, 0.01819, 1.013), (0.101, 0.0315, 1.014), (0.1154, 0.03637, 1.015), (0.1298, 0.0315, 1.017), (0.1404, 0.01819, 1.018), (0.1286, 5.591e-06, 1.021), (0.1251, -0.01818, 1.02), (0.1157, -0.03149, 1.019), (0.1029, -0.03636, 1.017), (0.09, -0.03149, 1.015), (0.08059, -0.01818, 1.014), (0.07715, 5.591e-06, 1.014), (0.08059, 0.01819, 1.014), (0.09, 0.0315, 1.015), (0.1029, 0.03637, 1.017), (0.1157, 0.0315, 1.019), (0.1251, 0.01819, 1.02), (0.1107, 5.591e-06, 1.023), (0.1077, -0.01818, 1.022), (0.09963, -0.03149, 1.021), (0.08856, -0.03636, 1.019), (0.07749, -0.03149, 1.017), (0.06938, -0.01818, 1.015), (0.06642, 5.591e-06, 1.015), (0.06938, 0.01819, 1.015), (0.07749, 0.0315, 1.017), (0.08856, 0.03637, 1.019), (0.09963, 0.0315, 1.021), (0.1077, 0.01819, 1.022), (0.09092, 5.591e-06, 1.024), (0.08848, -0.01818, 1.024), (0.08183, -0.03149, 1.022), (0.07273, -0.03636, 1.02), (0.06364, -0.03149, 1.018), (0.05699, -0.01818, 1.017), (0.05455, 5.591e-06, 1.016), (0.05699, 0.01819, 1.017), (0.06364, 0.0315, 1.018), (0.07273, 0.03637, 1.02), (0.08183, 0.0315, 1.022), (0.08848, 0.01819, 1.024), (0.06959, 5.591e-06, 1.026), (0.06772, -0.01818, 1.025), (0.06263, -0.03149, 1.024), (0.05567, -0.03636, 1.021), (0.04871, -0.03149, 1.019), (0.04362, -0.01818, 1.017), (0.04175, 5.591e-06, 1.017), (0.04362, 0.01819, 1.017), (0.04871, 0.0315, 1.019), (0.05567, 0.03637, 1.021), (0.06263, 0.0315, 1.024), (0.06772, 0.01819, 1.025), (0.04706, 5.591e-06, 1.027), (0.0458, -0.01818, 1.026), (0.04236, -0.03149, 1.024), (0.03765, -0.03636, 1.022), (0.03294, -0.03149, 1.02), (0.0295, -0.01818, 1.018), (0.02824, 5.591e-06, 1.017), (0.0295, 0.01819, 1.018), (0.03294, 0.0315, 1.02), (0.03765, 0.03637, 1.022), (0.04236, 0.0315, 1.024), (0.0458, 0.01819, 1.026), (0.02373, 5.591e-06, 1.027), (0.0231, -0.01818, 1.027), (0.02136, -0.03149, 1.025), (0.01899, -0.03636, 1.023), (0.01661, -0.03149, 1.02), (0.01488, -0.01818, 1.018), (0.01424, 5.591e-06, 1.018), (0.01488, 0.01819, 1.018), (0.01661, 0.0315, 1.02), (0.01899, 0.03637, 1.023), (0.02136, 0.0315, 1.025), (0.0231, 0.01819, 1.027), (2.342e-08, 5.591e-06, 1.028), (2.306e-08, -0.01818, 1.027), (2.205e-08, -0.03149, 1.025), (2.068e-08, -0.03636, 1.023), (1.93e-08, -0.03149, 1.02), (1.83e-08, -0.01818, 1.019), (1.793e-08, 5.591e-06, 1.018), (1.83e-08, 0.01819, 1.019), (1.93e-08, 0.0315, 1.02), (2.068e-08, 0.03637, 1.023), (2.205e-08, 0.0315, 1.025), (2.306e-08, 0.01819, 1.027), (-0.02373, 5.591e-06, 1.027), (-0.0231, -0.01818, 1.027), (-0.02136, -0.03149, 1.025), (-0.01899, -0.03636, 1.023), (-0.01661, -0.03149, 1.02), (-0.01488, -0.01818, 1.018), (-0.01424, 5.591e-06, 1.018), (-0.01488, 0.01819, 1.018), (-0.01661, 0.0315, 1.02), (-0.01899, 0.03637, 1.023), (-0.02136, 0.0315, 1.025), (-0.0231, 0.01819, 1.027), (-0.04706, 5.591e-06, 1.027), (-0.0458, -0.01818, 1.026), (-0.04236, -0.03149, 1.024), (-0.03765, -0.03636, 1.022), (-0.03294, -0.03149, 1.02), (-0.0295, -0.01818, 1.018), (-0.02824, 5.591e-06, 1.017), (-0.0295, 0.01819, 1.018), (-0.03294, 0.0315, 1.02), (-0.03765, 0.03637, 1.022), (-0.04236, 0.0315, 1.024), (-0.0458, 0.01819, 1.026), (-0.06959, 5.591e-06, 1.026), (-0.06772, -0.01818, 1.025), (-0.06263, -0.03149, 1.024), (-0.05567, -0.03636, 1.021), (-0.04871, -0.03149, 1.019), (-0.04362, -0.01818, 1.017), (-0.04175, 5.591e-06, 1.017), (-0.04362, 0.01819, 1.017), (-0.04871, 0.0315, 1.019), (-0.05567, 0.03637, 1.021), (-0.06263, 0.0315, 1.024), (-0.06772, 0.01819, 1.025), (-0.09092, 5.591e-06, 1.024), (-0.08848, -0.01818, 1.024), (-0.08183, -0.03149, 1.022), (-0.07273, -0.03636, 1.02), (-0.06364, -0.03149, 1.018), (-0.05699, -0.01818, 1.017), (-0.05455, 5.591e-06, 1.016), (-0.05699, 0.01819, 1.017), (-0.06364, 0.0315, 1.018), (-0.07273, 0.03637, 1.02), (-0.08183, 0.0315, 1.022), (-0.08848, 0.01819, 1.024), (-0.1107, 5.591e-06, 1.023), (-0.1077, -0.01818, 1.022), (-0.09963, -0.03149, 1.021), (-0.08856, -0.03636, 1.019), (-0.07749, -0.03149, 1.017), (-0.06938, -0.01818, 1.015), (-0.06642, 5.591e-06, 1.015), (-0.06938, 0.01819, 1.015), (-0.07749, 0.0315, 1.017), (-0.08856, 0.03637, 1.019), (-0.09963, 0.0315, 1.021), (-0.1077, 0.01819, 1.022), (-0.1286, 5.591e-06, 1.021), (-0.1251, -0.01818, 1.02), (-0.1157, -0.03149, 1.019), (-0.1029, -0.03636, 1.017), (-0.09, -0.03149, 1.015), (-0.08059, -0.01818, 1.014), (-0.07715, 5.591e-06, 1.014), (-0.08059, 0.01819, 1.014), (-0.09, 0.0315, 1.015), (-0.1029, 0.03637, 1.017), (-0.1157, 0.0315, 1.019), (-0.1251, 0.01819, 1.02), (-0.1443, 5.591e-06, 1.018), (-0.1404, -0.01818, 1.018), (-0.1298, -0.03149, 1.017), (-0.1154, -0.03636, 1.015), (-0.101, -0.03149, 1.014), (-0.09042, -0.01818, 1.013), (-0.08656, 5.591e-06, 1.012), (-0.09042, 0.01819, 1.013), (-0.101, 0.0315, 1.014), (-0.1154, 0.03637, 1.015), (-0.1298, 0.0315, 1.017), (-0.1404, 0.01819, 1.018), (-0.1575, 5.591e-06, 1.016), (-0.1533, -0.01818, 1.015), (-0.1417, -0.03149, 1.014), (-0.126, -0.03636, 1.013), (-0.1102, -0.03149, 1.012), (-0.09871, -0.01818, 1.011), (-0.09449, 5.591e-06, 1.011), (-0.09871, 0.01819, 1.011), (-0.1102, 0.0315, 1.012), (-0.126, 0.03637, 1.013), (-0.1417, 0.0315, 1.014), (-0.1533, 0.01819, 1.015), (-0.168, 5.591e-06, 1.013), (-0.1635, -0.01818, 1.012), (-0.1512, -0.03149, 1.012), (-0.1344, -0.03636, 1.011), (-0.1176, -0.03149, 1.01), (-0.1053, -0.01818, 1.009), (-0.1008, 5.595e-06, 1.009), (-0.1053, 0.01819, 1.009), (-0.1176, 0.0315, 1.01), (-0.1344, 0.03637, 1.011), (-0.1512, 0.0315, 1.012), (-0.1635, 0.01819, 1.012), (-0.1756, 5.595e-06, 1.01), (-0.1709, -0.01818, 1.01), (-0.1581, -0.03149, 1.009), (-0.1405, -0.03636, 1.008), (-0.1229, -0.03149, 1.008), (-0.1101, -0.01818, 1.007), (-0.1054, 5.595e-06, 1.007), (-0.1101, 0.01819, 1.007), (-0.1229, 0.0315, 1.008), (-0.1405, 0.03637, 1.008), (-0.1581, 0.0315, 1.009), (-0.1709, 0.01819, 1.01), (-0.1803, 5.596e-06, 1.007), (-0.1755, -0.01818, 1.006), (-0.1623, -0.03149, 1.006), (-0.1442, -0.03636, 1.006), (-0.1262, -0.03149, 1.006), (-0.113, -0.01818, 1.005), (-0.1082, 5.596e-06, 1.005), (-0.113, 0.01819, 1.005), (-0.1262, 0.0315, 1.006), (-0.1442, 0.03637, 1.006), (-0.1623, 0.0315, 1.006), (-0.1755, 0.01819, 1.006), (-0.1818, 5.597e-06, 1.003), (-0.177, -0.01818, 1.003), (-0.1637, -0.03149, 1.003), (-0.1455, -0.03636, 1.003), (-0.1273, -0.03149, 1.003), (-0.114, -0.01818, 1.003), (-0.1091, 5.597e-06, 1.003), (-0.114, 0.01819, 1.003), (-0.1273, 0.0315, 1.003), (-0.1455, 0.03637, 1.003), (-0.1637, 0.0315, 1.003), (-0.177, 0.01819, 1.003), (-0.1805, 5.597e-06, -1.002), (-0.1757, -0.01805, -1.002), (-0.1625, -0.03126, -1.002), (-0.1444, -0.0361, -1.002), (-0.1264, -0.03126, -1.002), (-0.1132, -0.01805, -1.002), (-0.1083, 5.597e-06, -1.002), (-0.1132, 0.01806, -1.002), (-0.1264, 0.03128, -1.002), (-0.1444, 0.03611, -1.002), (-0.1625, 0.03128, -1.002), (-0.1757, 0.01806, -1.002), (-0.179, 5.596e-06, -1.005), (-0.1742, -0.01805, -1.005), (-0.1611, -0.03126, -1.005), (-0.1432, -0.0361, -1.005), (-0.1253, -0.03126, -1.004), (-0.1122, -0.01805, -1.004), (-0.1074, 5.596e-06, -1.004), (-0.1122, 0.01806, -1.004), (-0.1253, 0.03128, -1.004), (-0.1432, 0.03611, -1.005), (-0.1611, 0.03128, -1.005), (-0.1742, 0.01806, -1.005), (-0.1744, 5.595e-06, -1.008), (-0.1697, -0.01805, -1.008), (-0.1569, -0.03126, -1.008), (-0.1395, -0.0361, -1.007), (-0.1221, -0.03126, -1.006), (-0.1093, -0.01805, -1.006), (-0.1046, 5.595e-06, -1.006), (-0.1093, 0.01806, -1.006), (-0.1221, 0.03128, -1.006), (-0.1395, 0.03611, -1.007), (-0.1569, 0.03128, -1.008), (-0.1697, 0.01806, -1.008), (-0.1668, 5.592e-06, -1.011), (-0.1623, -0.01805, -1.011), (-0.1501, -0.03126, -1.01), (-0.1334, -0.0361, -1.009), (-0.1168, -0.03126, -1.009), (-0.1045, -0.01805, -1.008), (-0.1001, 5.595e-06, -1.008), (-0.1045, 0.01806, -1.008), (-0.1168, 0.03128, -1.009), (-0.1334, 0.03611, -1.009), (-0.1501, 0.03128, -1.01), (-0.1623, 0.01806, -1.011), (-0.1563, 5.592e-06, -1.014), (-0.1522, -0.01805, -1.014), (-0.1407, -0.03126, -1.013), (-0.1251, -0.0361, -1.012), (-0.1094, -0.03126, -1.011), (-0.098, -0.01805, -1.01), (-0.09381, 5.592e-06, -1.009), (-0.098, 0.01806, -1.01), (-0.1094, 0.03128, -1.011), (-0.1251, 0.03611, -1.012), (-0.1407, 0.03128, -1.013), (-0.1522, 0.01806, -1.014), (-0.1432, 5.592e-06, -1.017), (-0.1394, -0.01805, -1.016), (-0.1289, -0.03126, -1.015), (-0.1146, -0.0361, -1.014), (-0.1003, -0.03126, -1.012), (-0.08978, -0.01805, -1.011), (-0.08594, 5.592e-06, -1.011), (-0.08978, 0.01806, -1.011), (-0.1003, 0.03128, -1.012), (-0.1146, 0.03611, -1.014), (-0.1289, 0.03128, -1.015), (-0.1394, 0.01806, -1.016), (-0.1277, 5.592e-06, -1.019), (-0.1242, -0.01805, -1.019), (-0.1149, -0.03126, -1.017), (-0.1021, -0.0361, -1.016), (-0.08936, -0.03126, -1.014), (-0.08002, -0.01805, -1.013), (-0.0766, 5.592e-06, -1.012), (-0.08002, 0.01806, -1.013), (-0.08936, 0.03128, -1.014), (-0.1021, 0.03611, -1.016), (-0.1149, 0.03128, -1.017), (-0.1242, 0.01806, -1.019), (-0.1099, 5.592e-06, -1.021), (-0.107, -0.01805, -1.021), (-0.09891, -0.03126, -1.019), (-0.08792, -0.0361, -1.017), (-0.07693, -0.03126, -1.015), (-0.06889, -0.01805, -1.014), (-0.06594, 5.592e-06, -1.014), (-0.06889, 0.01806, -1.014), (-0.07693, 0.03128, -1.015), (-0.08792, 0.03611, -1.017), (-0.09891, 0.03128, -1.019), (-0.107, 0.01806, -1.021), (-0.09027, 5.592e-06, -1.023), (-0.08785, -0.01805, -1.022), (-0.08124, -0.03126, -1.021), (-0.07221, -0.0361, -1.019), (-0.06319, -0.03126, -1.017), (-0.05658, -0.01805, -1.015), (-0.05416, 5.592e-06, -1.015), (-0.05658, 0.01806, -1.015), (-0.06319, 0.03128, -1.017), (-0.07221, 0.03611, -1.019), (-0.08124, 0.03128, -1.021), (-0.08785, 0.01806, -1.022), (-0.06909, 5.592e-06, -1.024), (-0.06724, -0.01805, -1.024), (-0.06218, -0.03126, -1.022), (-0.05527, -0.0361, -1.02), (-0.04836, -0.03126, -1.018), (-0.0433, -0.01805, -1.016), (-0.04145, 5.592e-06, -1.015), (-0.0433, 0.01806, -1.016), (-0.04836, 0.03128, -1.018), (-0.05527, 0.03611, -1.02), (-0.06218, 0.03128, -1.022), (-0.06724, 0.01806, -1.024), (-0.04673, 5.592e-06, -1.025), (-0.04547, -0.01805, -1.025), (-0.04205, -0.03126, -1.023), (-0.03738, -0.0361, -1.021), (-0.03271, -0.03126, -1.018), (-0.02929, -0.01805, -1.017), (-0.02804, 5.592e-06, -1.016), (-0.02929, 0.01806, -1.017), (-0.03271, 0.03128, -1.018), (-0.03738, 0.03611, -1.021), (-0.04205, 0.03128, -1.023), (-0.04547, 0.01806, -1.025), (-0.02356, 5.592e-06, -1.026), (-0.02293, -0.01805, -1.025), (-0.02121, -0.03126, -1.024), (-0.01885, -0.0361, -1.021), (-0.0165, -0.03126, -1.019), (-0.01477, -0.01805, -1.017), (-0.01414, 5.592e-06, -1.016), (-0.01477, 0.01806, -1.017), (-0.0165, 0.03128, -1.019), (-0.01885, 0.03611, -1.021), (-0.02121, 0.03128, -1.024), (-0.02293, 0.01806, -1.025), (-2.722e-08, 5.592e-06, -1.026), (-2.643e-08, -0.01805, -1.026), (-2.427e-08, -0.03126, -1.024), (-2.133e-08, -0.0361, -1.021), (-1.839e-08, -0.03126, -1.019), (-1.624e-08, -0.01805, -1.017), (-1.545e-08, 5.592e-06, -1.017), (-1.624e-08, 0.01806, -1.017), (-1.839e-08, 0.03128, -1.019), (-2.133e-08, 0.03611, -1.021), (-2.427e-08, 0.03128, -1.024), (-2.643e-08, 0.01806, -1.026), (0.02356, 5.592e-06, -1.026), (0.02293, -0.01805, -1.025), (0.02121, -0.03126, -1.024), (0.01885, -0.0361, -1.021), (0.0165, -0.03126, -1.019), (0.01477, -0.01805, -1.017), (0.01414, 5.592e-06, -1.016), (0.01477, 0.01806, -1.017), (0.0165, 0.03128, -1.019), (0.01885, 0.03611, -1.021), (0.02121, 0.03128, -1.024), (0.02293, 0.01806, -1.025), (0.04673, 5.592e-06, -1.025), (0.04547, -0.01805, -1.025), (0.04205, -0.03126, -1.023), (0.03738, -0.0361, -1.021), (0.03271, -0.03126, -1.018), (0.02929, -0.01805, -1.017), (0.02804, 5.592e-06, -1.016), (0.02929, 0.01806, -1.017), (0.03271, 0.03128, -1.018), (0.03738, 0.03611, -1.021), (0.04205, 0.03128, -1.023), (0.04547, 0.01806, -1.025), (0.06909, 5.592e-06, -1.024), (0.06724, -0.01805, -1.024), (0.06218, -0.03126, -1.022), (0.05527, -0.0361, -1.02), (0.04836, -0.03126, -1.018), (0.0433, -0.01805, -1.016), (0.04145, 5.592e-06, -1.015), (0.0433, 0.01806, -1.016), (0.04836, 0.03128, -1.018), (0.05527, 0.03611, -1.02), (0.06218, 0.03128, -1.022), (0.06724, 0.01806, -1.024), (0.09027, 5.592e-06, -1.023), (0.08785, -0.01805, -1.022), (0.08124, -0.03126, -1.021), (0.07221, -0.0361, -1.019), (0.06319, -0.03126, -1.017), (0.05658, -0.01805, -1.015), (0.05416, 5.592e-06, -1.015), (0.05658, 0.01806, -1.015), (0.06319, 0.03128, -1.017), (0.07221, 0.03611, -1.019), (0.08124, 0.03128, -1.021), (0.08785, 0.01806, -1.022), (0.1099, 5.592e-06, -1.021), (0.107, -0.01805, -1.021), (0.09891, -0.03126, -1.019), (0.08792, -0.0361, -1.017), (0.07693, -0.03126, -1.015), (0.06889, -0.01805, -1.014), (0.06594, 5.592e-06, -1.014), (0.06889, 0.01806, -1.014), (0.07693, 0.03128, -1.015), (0.08792, 0.03611, -1.017), (0.09891, 0.03128, -1.019), (0.107, 0.01806, -1.021), (0.1277, 5.592e-06, -1.019), (0.1242, -0.01805, -1.019), (0.1149, -0.03126, -1.017), (0.1021, -0.0361, -1.016), (0.08936, -0.03126, -1.014), (0.08002, -0.01805, -1.013), (0.0766, 5.592e-06, -1.012), (0.08002, 0.01806, -1.013), (0.08936, 0.03128, -1.014), (0.1021, 0.03611, -1.016), (0.1149, 0.03128, -1.017), (0.1242, 0.01806, -1.019), (0.1432, 5.592e-06, -1.017), (0.1394, -0.01805, -1.016), (0.1289, -0.03126, -1.015), (0.1146, -0.0361, -1.014), (0.1003, -0.03126, -1.012), (0.08978, -0.01805, -1.011), (0.08594, 5.592e-06, -1.011), (0.08978, 0.01806, -1.011), (0.1003, 0.03128, -1.012), (0.1146, 0.03611, -1.014), (0.1289, 0.03128, -1.015), (0.1394, 0.01806, -1.016), (0.1563, 5.592e-06, -1.014), (0.1522, -0.01805, -1.014), (0.1407, -0.03126, -1.013), (0.1251, -0.0361, -1.012), (0.1094, -0.03126, -1.011), (0.098, -0.01805, -1.01), (0.09381, 5.592e-06, -1.009), (0.098, 0.01806, -1.01), (0.1094, 0.03128, -1.011), (0.1251, 0.03611, -1.012), (0.1407, 0.03128, -1.013), (0.1522, 0.01806, -1.014), (0.1668, 5.592e-06, -1.011), (0.1623, -0.01805, -1.011), (0.1501, -0.03126, -1.01), (0.1334, -0.0361, -1.009), (0.1168, -0.03126, -1.009), (0.1045, -0.01805, -1.008), (0.1001, 5.595e-06, -1.008), (0.1045, 0.01806, -1.008), (0.1168, 0.03128, -1.009), (0.1334, 0.03611, -1.009), (0.1501, 0.03128, -1.01), (0.1623, 0.01806, -1.011), (0.1744, 5.595e-06, -1.008), (0.1697, -0.01805, -1.008), (0.1569, -0.03126, -1.008), (0.1395, -0.0361, -1.007), (0.1221, -0.03126, -1.006), (0.1093, -0.01805, -1.006), (0.1046, 5.595e-06, -1.006), (0.1093, 0.01806, -1.006), (0.1221, 0.03128, -1.006), (0.1395, 0.03611, -1.007), (0.1569, 0.03128, -1.008), (0.1697, 0.01806, -1.008), (0.179, 5.596e-06, -1.005), (0.1742, -0.01805, -1.005), (0.1611, -0.03126, -1.005), (0.1432, -0.0361, -1.005), (0.1253, -0.03126, -1.004), (0.1122, -0.01805, -1.004), (0.1074, 5.596e-06, -1.004), (0.1122, 0.01806, -1.004), (0.1253, 0.03128, -1.004), (0.1432, 0.03611, -1.005), (0.1611, 0.03128, -1.005), (0.1742, 0.01806, -1.005), (0.1805, 5.597e-06, -1.002), (0.1757, -0.01805, -1.002), (0.1625, -0.03126, -1.002), (0.1444, -0.0361, -1.002), (0.1264, -0.03126, -1.002), (0.1132, -0.01805, -1.002), (0.1083, 5.597e-06, -1.002), (0.1132, 0.01806, -1.002), (0.1264, 0.03128, -1.002), (0.1444, 0.03611, -1.002), (0.1625, 0.03128, -1.002), (0.1757, 0.01806, -1.002)], [], [(11, 13, 519, 518), (63, 1, 513, 544), (116, 114, 569, 570), (45, 47, 536, 535), (90, 88, 556, 557), (27, 29, 527, 526), (9, 11, 518, 517), (118, 116, 570, 571), (92, 90, 557, 558), (61, 63, 544, 543), (66, 65, 514, 545), (43, 45, 535, 534), (120, 118, 571, 572), (25, 27, 526, 525), (94, 92, 558, 559), (68, 66, 545, 546), (7, 9, 517, 516), (59, 61, 543, 542), (122, 120, 572, 573), (96, 94, 559, 560), (41, 43, 534, 533), (70, 68, 546, 547), (23, 25, 525, 524), (5, 7, 516, 515), (124, 122, 573, 574), (98, 96, 560, 561), (57, 59, 542, 541), (72, 70, 547, 548), (39, 41, 533, 532), (126, 124, 574, 575), (3, 1, 63, 61, 59, 57, 55, 53, 51, 49, 47, 45, 43, 41, 39, 37, 35, 33, 31, 29, 27, 25, 23, 21, 19, 17, 15, 13, 11, 9, 7, 5), (21, 23, 524, 523), (100, 98, 561, 562), (0, 2, 4, 6, 8, 10, 12, 14, 16, 18, 20, 22, 24, 26, 28, 30, 32, 34, 36, 38, 40, 42, 44, 46, 48, 50, 52, 54, 56, 58, 60, 62), (113, 115, 690, 688), (66, 68, 480, 479), (30, 28, 667, 669), (188, 124, 126, 190), (87, 89, 664, 662), (140, 138, 485, 486), (12, 10, 649, 651), (184, 120, 122, 186), (0, 62, 701, 640), (129, 190, 511, 448), (115, 117, 692, 690), (180, 116, 118, 182), (46, 44, 683, 685), (150, 86, 469, 491), (89, 91, 666, 664), (176, 112, 114, 178), (28, 26, 665, 667), (112, 176, 504, 458), (10, 8, 647, 649), (172, 108, 110, 174), (117, 119, 694, 692), (94, 96, 466, 465), (91, 93, 668, 666), (168, 104, 106, 170), (62, 60, 699, 701), (164, 162, 497, 498), (64, 67, 642, 703), (164, 100, 102, 166), (44, 42, 681, 683), (84, 148, 490, 472), (119, 121, 696, 694), (160, 96, 98, 162), (26, 24, 663, 665), (174, 110, 457, 503), (93, 95, 670, 668), (156, 92, 94, 158), (67, 69, 644, 642), (122, 124, 452, 451), (8, 6, 645, 647), (152, 88, 90, 154), (60, 58, 697, 699), (70, 72, 478, 477), (121, 123, 698, 696), (148, 84, 86, 150), (95, 97, 672, 670), (136, 134, 483, 484), (42, 40, 679, 681), (144, 80, 82, 146), (69, 71, 646, 644), (188, 186, 509, 510), (24, 22, 661, 663), (140, 76, 78, 142), (6, 4, 643, 645), (146, 82, 471, 489), (123, 125, 700, 698), (136, 72, 74, 138), (97, 99, 674, 672), (108, 172, 502, 460), (58, 56, 695, 697), (132, 68, 70, 134), (71, 73, 648, 646), (98, 100, 464, 463), (40, 38, 677, 679), (129, 65, 66, 130), (64, 128, 131, 67), (198, 196, 290, 291), (167, 169, 614, 612), (130, 132, 259, 258), (69, 133, 135, 71), (156, 158, 272, 271), (121, 119, 629, 631), (182, 184, 285, 284), (73, 137, 139, 75), (252, 250, 317, 318), (69, 67, 577, 579), (226, 224, 304, 305), (77, 141, 143, 79), (200, 198, 291, 292), (83, 147, 592, 593), (129, 130, 258, 257), (81, 145, 147, 83), (154, 156, 271, 270), (173, 109, 619, 618), (180, 182, 284, 283), (85, 149, 151, 87), (254, 252, 318, 319), (139, 141, 586, 584), (228, 226, 305, 306), (89, 153, 155, 91), (202, 200, 292, 293), (191, 128, 639, 636), (152, 154, 270, 269), (93, 157, 159, 95), (178, 180, 283, 282), (97, 95, 605, 607), (193, 254, 319, 256), (97, 161, 163, 99), (230, 228, 306, 307), (145, 81, 591, 590), (204, 202, 293, 294), (101, 165, 167, 103), (150, 152, 269, 268), (107, 171, 616, 617), (176, 178, 282, 281), (105, 169, 171, 107), (232, 230, 307, 308), (163, 165, 610, 608), (206, 204, 294, 295), (109, 173, 175, 111), (148, 150, 268, 267), (125, 123, 633, 635), (174, 176, 281, 280), (113, 177, 179, 115), (234, 232, 308, 309), (73, 71, 581, 583), (208, 206, 295, 296), (117, 181, 183, 119), (146, 148, 267, 266), (79, 143, 588, 589), (172, 174, 280, 279), (121, 185, 187, 123), (236, 234, 309, 310), (169, 105, 615, 614), (210, 208, 296, 297), (125, 189, 191, 127), (144, 146, 266, 265), (135, 137, 582, 580), (170, 172, 279, 278), (249, 251, 376, 374), (205, 203, 395, 397), (223, 225, 350, 348), (764, 252, 254, 766), (197, 199, 324, 322), (714, 202, 394, 778), (133, 131, 321, 323), (760, 248, 250, 762), (159, 157, 347, 349), (741, 229, 421, 805), (185, 183, 373, 375), (756, 244, 246, 758), (251, 253, 378, 376), (766, 254, 446, 830), (225, 227, 352, 350), (752, 240, 242, 754), (199, 201, 326, 324), (230, 232, 424, 422), (131, 128, 382, 321), (748, 236, 238, 750), (157, 155, 345, 347), (233, 231, 423, 425), (183, 181, 371, 373), (744, 232, 234, 746), (253, 255, 380, 378), (713, 201, 393, 777), (227, 229, 354, 352), (740, 228, 230, 742), (201, 203, 328, 326), (738, 226, 418, 802), (155, 153, 343, 345), (736, 224, 226, 738), (181, 179, 369, 371), (765, 253, 445, 829), (255, 192, 383, 380), (732, 220, 222, 734), (229, 231, 356, 354), (206, 208, 400, 398), (203, 205, 330, 328), (728, 216, 218, 730), (153, 151, 341, 343), (209, 207, 399, 401), (179, 177, 367, 369), (724, 212, 214, 726), (231, 233, 358, 356), (710, 198, 390, 774), (205, 207, 332, 330), (720, 208, 210, 722), (151, 149, 339, 341), (737, 225, 417, 801), (177, 175, 365, 367), (716, 204, 206, 718), (233, 235, 360, 358), (762, 250, 442, 826), (207, 209, 334, 332), (712, 200, 202, 714), (149, 147, 337, 339), (234, 236, 428, 426), (175, 173, 363, 365), (708, 196, 198, 710), (235, 237, 362, 360), (237, 235, 427, 429), (209, 211, 336, 334), (705, 193, 194, 706), (291, 290, 866, 867), (270, 271, 847, 846), (318, 317, 893, 894), (292, 291, 867, 868), (269, 270, 846, 845), (319, 318, 894, 895), (293, 292, 868, 869), (268, 269, 845, 844), (256, 319, 895, 832), (294, 293, 869, 870), (267, 268, 844, 843), (295, 294, 870, 871), (266, 267, 843, 842), (296, 295, 871, 872), (265, 266, 842, 841), (297, 296, 872, 873), (264, 265, 841, 840), (298, 297, 873, 874), (263, 264, 840, 839), (299, 298, 874, 875), (262, 263, 839, 838), (288, 257, 833, 864), (300, 299, 875, 876), (261, 262, 838, 837), (287, 288, 864, 863), (301, 300, 876, 877), (260, 261, 837, 836), (286, 287, 863, 862), (302, 301, 877, 878), (259, 260, 836, 835), (285, 286, 862, 861), (303, 302, 878, 879), (224, 222, 303, 304), (250, 248, 316, 317), (184, 186, 286, 285), (158, 160, 273, 272), (132, 134, 260, 259), (196, 194, 289, 290), (222, 220, 302, 303), (248, 246, 315, 316), (186, 188, 287, 286), (160, 162, 274, 273), (134, 136, 261, 260), (194, 193, 256, 289), (220, 218, 301, 302), (246, 244, 314, 315), (188, 190, 288, 287), (162, 164, 275, 274), (136, 138, 262, 261), (218, 216, 300, 301), (244, 242, 313, 314), (190, 129, 257, 288), (164, 166, 276, 275), (138, 140, 263, 262), (216, 214, 299, 300), (242, 240, 312, 313), (166, 168, 277, 276), (140, 142, 264, 263), (214, 212, 298, 299), (240, 238, 311, 312), (168, 170, 278, 277), (142, 144, 265, 264), (212, 210, 297, 298), (238, 236, 310, 311), (381, 380, 383, 382), (379, 378, 380, 381), (377, 376, 378, 379), (375, 374, 376, 377), (373, 372, 374, 375), (371, 370, 372, 373), (369, 368, 370, 371), (367, 366, 368, 369), (365, 364, 366, 367), (363, 362, 364, 365), (361, 360, 362, 363), (359, 358, 360, 361), (357, 356, 358, 359), (355, 354, 356, 357), (353, 352, 354, 355), (351, 350, 352, 353), (349, 348, 350, 351), (347, 346, 348, 349), (345, 344, 346, 347), (343, 342, 344, 345), (341, 340, 342, 343), (339, 338, 340, 341), (337, 336, 338, 339), (335, 334, 336, 337), (333, 332, 334, 335), (331, 330, 332, 333), (329, 328, 330, 331), (327, 326, 328, 329), (325, 324, 326, 327), (323, 322, 324, 325), (321, 320, 322, 323), (382, 383, 320, 321), (187, 185, 375, 377), (161, 159, 349, 351), (135, 133, 323, 325), (195, 197, 322, 320), (221, 223, 348, 346), (247, 249, 374, 372), (189, 187, 377, 379), (163, 161, 351, 353), (137, 135, 325, 327), (192, 195, 320, 383), (219, 221, 346, 344), (245, 247, 372, 370), (191, 189, 379, 381), (165, 163, 353, 355), (139, 137, 327, 329), (217, 219, 344, 342), (243, 245, 370, 368), (128, 191, 381, 382), (167, 165, 355, 357), (141, 139, 329, 331), (215, 217, 342, 340), (241, 243, 368, 366), (169, 167, 357, 359), (143, 141, 331, 333), (213, 215, 340, 338), (239, 241, 366, 364), (171, 169, 359, 361), (145, 143, 333, 335), (211, 213, 338, 336), (237, 239, 364, 362), (173, 171, 361, 363), (147, 145, 335, 337), (830, 446, 385, 769), (826, 442, 444, 828), (822, 438, 440, 824), (818, 434, 436, 820), (814, 430, 432, 816), (810, 426, 428, 812), (806, 422, 424, 808), (802, 418, 420, 804), (798, 414, 416, 800), (794, 410, 412, 796), (790, 406, 408, 792), (786, 402, 404, 788), (782, 398, 400, 784), (778, 394, 396, 780), (774, 390, 392, 776), (770, 386, 388, 772), (192, 255, 447, 384), (202, 204, 396, 394), (254, 193, 385, 446), (742, 230, 422, 806), (717, 205, 397, 781), (229, 227, 419, 421), (226, 228, 420, 418), (745, 233, 425, 809), (718, 206, 398, 782), (201, 199, 391, 393), (253, 251, 443, 445), (198, 200, 392, 390), (250, 252, 444, 442), (746, 234, 426, 810), (721, 209, 401, 785), (225, 223, 415, 417), (222, 224, 416, 414), (749, 237, 429, 813), (722, 210, 402, 786), (197, 195, 387, 389), (249, 247, 439, 441), (194, 196, 388, 386), (246, 248, 440, 438), (750, 238, 430, 814), (725, 213, 405, 789), (221, 219, 411, 413), (218, 220, 412, 410), (753, 241, 433, 817), (726, 214, 406, 790), (245, 243, 435, 437), (242, 244, 436, 434), (754, 242, 434, 818), (729, 217, 409, 793), (217, 215, 407, 409), (214, 216, 408, 406), (757, 245, 437, 821), (730, 218, 410, 794), (704, 192, 384, 768), (241, 239, 431, 433), (238, 240, 432, 430), (758, 246, 438, 822), (733, 221, 413, 797), (706, 194, 386, 770), (213, 211, 403, 405), (210, 212, 404, 402), (761, 249, 441, 825), (734, 222, 414, 798), (709, 197, 389, 773), (511, 450, 449, 448), (509, 451, 452, 510), (507, 453, 454, 508), (505, 455, 456, 506), (503, 457, 458, 504), (501, 459, 460, 502), (499, 461, 462, 500), (497, 463, 464, 498), (495, 465, 466, 496), (493, 467, 468, 494), (491, 469, 470, 492), (489, 471, 472, 490), (487, 473, 474, 488), (485, 475, 476, 486), (483, 477, 478, 484), (481, 479, 480, 482), (118, 120, 454, 453), (178, 114, 455, 505), (88, 152, 492, 470), (168, 166, 499, 500), (90, 92, 468, 467), (116, 180, 506, 456), (154, 90, 467, 493), (144, 142, 487, 488), (114, 116, 456, 455), (182, 118, 453, 507), (92, 156, 494, 468), (130, 66, 479, 481), (172, 170, 501, 502), (86, 88, 470, 469), (120, 184, 508, 454), (158, 94, 465, 495), (65, 129, 448, 449), (68, 132, 482, 480), (148, 146, 489, 490), (110, 112, 458, 457), (186, 122, 451, 509), (96, 160, 496, 466), (134, 70, 477, 483), (176, 174, 503, 504), (82, 84, 472, 471), (124, 188, 510, 452), (162, 98, 463, 497), (72, 136, 484, 478), (152, 150, 491, 492), (106, 108, 460, 459), (190, 126, 450, 511), (100, 164, 498, 464), (138, 74, 475, 485), (180, 178, 505, 506), (78, 80, 474, 473), (166, 102, 461, 499), (76, 140, 486, 476), (156, 154, 493, 494), (102, 104, 462, 461), (104, 168, 500, 462), (142, 78, 473, 487), (184, 182, 507, 508), (132, 130, 481, 482), (74, 76, 476, 475), (126, 65, 449, 450), (170, 106, 459, 501), (80, 144, 488, 474), (160, 158, 495, 496), (514, 513, 512, 545), (545, 512, 515, 546), (546, 515, 516, 547), (547, 516, 517, 548), (548, 517, 518, 549), (549, 518, 519, 550), (550, 519, 520, 551), (551, 520, 521, 552), (552, 521, 522, 553), (553, 522, 523, 554), (554, 523, 524, 555), (555, 524, 525, 556), (556, 525, 526, 557), (557, 526, 527, 558), (558, 527, 528, 559), (559, 528, 529, 560), (560, 529, 530, 561), (561, 530, 531, 562), (562, 531, 532, 563), (563, 532, 533, 564), (564, 533, 534, 565), (565, 534, 535, 566), (566, 535, 536, 567), (567, 536, 537, 568), (568, 537, 538, 569), (569, 538, 539, 570), (570, 539, 540, 571), (571, 540, 541, 572), (572, 541, 542, 573), (573, 542, 543, 574), (574, 543, 544, 575), (575, 544, 513, 514), (88, 86, 555, 556), (29, 31, 528, 527), (114, 112, 568, 569), (47, 49, 537, 536), (86, 84, 554, 555), (112, 110, 567, 568), (13, 15, 520, 519), (31, 33, 529, 528), (84, 82, 553, 554), (49, 51, 538, 537), (110, 108, 566, 567), (15, 17, 521, 520), (82, 80, 552, 553), (33, 35, 530, 529), (108, 106, 565, 566), (51, 53, 539, 538), (80, 78, 551, 552), (106, 104, 564, 565), (17, 19, 522, 521), (35, 37, 531, 530), (1, 3, 512, 513), (78, 76, 550, 551), (53, 55, 540, 539), (104, 102, 563, 564), (19, 21, 523, 522), (76, 74, 549, 550), (37, 39, 532, 531), (102, 100, 562, 563), (65, 126, 575, 514), (55, 57, 541, 540), (3, 5, 515, 512), (74, 72, 548, 549), (577, 576, 578, 579), (581, 580, 582, 583), (585, 584, 586, 587), (589, 588, 590, 591), (593, 592, 594, 595), (597, 596, 598, 599), (601, 600, 602, 603), (605, 604, 606, 607), (609, 608, 610, 611), (613, 612, 614, 615), (617, 616, 618, 619), (621, 620, 622, 623), (625, 624, 626, 627), (629, 628, 630, 631), (633, 632, 634, 635), (637, 636, 639, 638), (111, 175, 620, 621), (149, 85, 595, 594), (93, 91, 601, 603), (143, 145, 590, 588), (177, 113, 623, 622), (87, 151, 596, 597), (128, 64, 638, 639), (117, 115, 625, 627), (171, 173, 618, 616), (115, 179, 624, 625), (153, 89, 599, 598), (89, 87, 597, 599), (147, 149, 594, 592), (181, 117, 627, 626), (91, 155, 600, 601), (113, 111, 621, 623), (175, 177, 622, 620), (119, 183, 628, 629), (157, 93, 603, 602), (67, 131, 576, 577), (85, 83, 593, 595), (151, 153, 598, 596), (185, 121, 631, 630), (95, 159, 604, 605), (133, 69, 579, 578), (109, 107, 617, 619), (179, 181, 626, 624), (123, 187, 632, 633), (161, 97, 607, 606), (71, 135, 580, 581), (81, 79, 589, 591), (155, 157, 602, 600), (189, 125, 635, 634), (99, 163, 608, 609), (137, 73, 583, 582), (105, 103, 613, 615), (183, 185, 630, 628), (127, 191, 636, 637), (131, 133, 578, 576), (165, 101, 611, 610), (75, 139, 584, 585), (77, 75, 585, 587), (64, 127, 637, 638), (159, 161, 606, 604), (103, 167, 612, 613), (141, 77, 587, 586), (101, 99, 609, 611), (187, 189, 634, 632), (701, 702, 703, 640), (699, 700, 702, 701), (697, 698, 700, 699), (695, 696, 698, 697), (693, 694, 696, 695), (691, 692, 694, 693), (689, 690, 692, 691), (687, 688, 690, 689), (685, 686, 688, 687), (683, 684, 686, 685), (681, 682, 684, 683), (679, 680, 682, 681), (677, 678, 680, 679), (675, 676, 678, 677), (673, 674, 676, 675), (671, 672, 674, 673), (669, 670, 672, 671), (667, 668, 670, 669), (665, 666, 668, 667), (663, 664, 666, 665), (661, 662, 664, 663), (659, 660, 662, 661), (657, 658, 660, 659), (655, 656, 658, 657), (653, 654, 656, 655), (651, 652, 654, 653), (649, 650, 652, 651), (647, 648, 650, 649), (645, 646, 648, 647), (643, 644, 646, 645), (641, 642, 644, 643), (640, 703, 642, 641), (48, 46, 685, 687), (85, 87, 662, 660), (111, 113, 688, 686), (14, 12, 651, 653), (32, 30, 669, 671), (83, 85, 660, 658), (50, 48, 687, 689), (109, 111, 686, 684), (16, 14, 653, 655), (81, 83, 658, 656), (34, 32, 671, 673), (107, 109, 684, 682), (52, 50, 689, 691), (79, 81, 656, 654), (105, 107, 682, 680), (18, 16, 655, 657), (36, 34, 673, 675), (2, 0, 640, 641), (77, 79, 654, 652), (54, 52, 691, 693), (103, 105, 680, 678), (20, 18, 657, 659), (75, 77, 652, 650), (101, 103, 678, 676), (38, 36, 675, 677), (127, 64, 703, 702), (56, 54, 693, 695), (4, 2, 641, 643), (73, 75, 650, 648), (99, 101, 676, 674), (22, 20, 659, 661), (125, 127, 702, 700), (196, 708, 772, 388), (708, 709, 773, 772), (223, 735, 799, 415), (735, 734, 798, 799), (248, 760, 824, 440), (760, 761, 825, 824), (195, 707, 771, 387), (707, 706, 770, 771), (220, 732, 796, 412), (732, 733, 797, 796), (247, 759, 823, 439), (759, 758, 822, 823), (193, 705, 769, 385), (705, 704, 768, 769), (219, 731, 795, 411), (731, 730, 794, 795), (244, 756, 820, 436), (756, 757, 821, 820), (216, 728, 792, 408), (728, 729, 793, 792), (243, 755, 819, 435), (755, 754, 818, 819), (215, 727, 791, 407), (727, 726, 790, 791), (240, 752, 816, 432), (752, 753, 817, 816), (212, 724, 788, 404), (724, 725, 789, 788), (239, 751, 815, 431), (751, 750, 814, 815), (211, 723, 787, 403), (723, 722, 786, 787), (236, 748, 812, 428), (748, 749, 813, 812), (208, 720, 784, 400), (720, 721, 785, 784), (235, 747, 811, 427), (747, 746, 810, 811), (207, 719, 783, 399), (719, 718, 782, 783), (232, 744, 808, 424), (744, 745, 809, 808), (204, 716, 780, 396), (716, 717, 781, 780), (231, 743, 807, 423), (743, 742, 806, 807), (387, 771, 773, 389), (771, 770, 772, 773), (391, 775, 777, 393), (775, 774, 776, 777), (395, 779, 781, 397), (779, 778, 780, 781), (399, 783, 785, 401), (783, 782, 784, 785), (403, 787, 789, 405), (787, 786, 788, 789), (407, 791, 793, 409), (791, 790, 792, 793), (411, 795, 797, 413), (795, 794, 796, 797), (415, 799, 801, 417), (799, 798, 800, 801), (419, 803, 805, 421), (803, 802, 804, 805), (423, 807, 809, 425), (807, 806, 808, 809), (427, 811, 813, 429), (811, 810, 812, 813), (431, 815, 817, 433), (815, 814, 816, 817), (435, 819, 821, 437), (819, 818, 820, 821), (439, 823, 825, 441), (823, 822, 824, 825), (443, 827, 829, 445), (827, 826, 828, 829), (447, 831, 768, 384), (831, 830, 769, 768), (192, 704, 707, 195), (704, 705, 706, 707), (197, 709, 711, 199), (709, 708, 710, 711), (201, 713, 715, 203), (713, 712, 714, 715), (251, 763, 827, 443), (763, 762, 826, 827), (205, 717, 719, 207), (717, 716, 718, 719), (224, 736, 800, 416), (736, 737, 801, 800), (209, 721, 723, 211), (721, 720, 722, 723), (199, 711, 775, 391), (711, 710, 774, 775), (213, 725, 727, 215), (725, 724, 726, 727), (217, 729, 731, 219), (729, 728, 730, 731), (221, 733, 735, 223), (733, 732, 734, 735), (252, 764, 828, 444), (764, 765, 829, 828), (225, 737, 739, 227), (737, 736, 738, 739), (227, 739, 803, 419), (739, 738, 802, 803), (229, 741, 743, 231), (741, 740, 742, 743), (200, 712, 776, 392), (712, 713, 777, 776), (233, 745, 747, 235), (745, 744, 746, 747), (237, 749, 751, 239), (749, 748, 750, 751), (241, 753, 755, 243), (753, 752, 754, 755), (255, 767, 831, 447), (767, 766, 830, 831), (245, 757, 759, 247), (757, 756, 758, 759), (228, 740, 804, 420), (740, 741, 805, 804), (249, 761, 763, 251), (761, 760, 762, 763), (203, 715, 779, 395), (715, 714, 778, 779), (253, 765, 767, 255), (765, 764, 766, 767), (832, 833, 834, 865), (865, 834, 835, 866), (866, 835, 836, 867), (867, 836, 837, 868), (868, 837, 838, 869), (869, 838, 839, 870), (870, 839, 840, 871), (871, 840, 841, 872), (872, 841, 842, 873), (873, 842, 843, 874), (874, 843, 844, 875), (875, 844, 845, 876), (876, 845, 846, 877), (877, 846, 847, 878), (878, 847, 848, 879), (879, 848, 849, 880), (880, 849, 850, 881), (881, 850, 851, 882), (882, 851, 852, 883), (883, 852, 853, 884), (884, 853, 854, 885), (885, 854, 855, 886), (886, 855, 856, 887), (887, 856, 857, 888), (888, 857, 858, 889), (889, 858, 859, 890), (890, 859, 860, 891), (891, 860, 861, 892), (892, 861, 862, 893), (893, 862, 863, 894), (894, 863, 864, 895), (895, 864, 833, 832), (317, 316, 892, 893), (271, 272, 848, 847), (290, 289, 865, 866), (316, 315, 891, 892), (272, 273, 849, 848), (289, 256, 832, 865), (315, 314, 890, 891), (273, 274, 850, 849), (314, 313, 889, 890), (274, 275, 851, 850), (313, 312, 888, 889), (275, 276, 852, 851), (312, 311, 887, 888), (276, 277, 853, 852), (311, 310, 886, 887), (277, 278, 854, 853), (310, 309, 885, 886), (278, 279, 855, 854), (309, 308, 884, 885), (279, 280, 856, 855), (308, 307, 883, 884), (280, 281, 857, 856), (307, 306, 882, 883), (281, 282, 858, 857), (306, 305, 881, 882), (282, 283, 859, 858), (305, 304, 880, 881), (283, 284, 860, 859), (257, 258, 834, 833), (304, 303, 879, 880), (284, 285, 861, 860), (258, 259, 835, 834), (896, 908, 909, 897), (897, 909, 910, 898), (898, 910, 911, 899), (899, 911, 912, 900), (900, 912, 913, 901), (901, 913, 914, 902), (902, 914, 915, 903), (903, 915, 916, 904), (904, 916, 917, 905), (905, 917, 918, 906), (906, 918, 919, 907), (907, 919, 908, 896), (908, 920, 921, 909), (909, 921, 922, 910), (910, 922, 923, 911), (911, 923, 924, 912), (912, 924, 925, 913), (913, 925, 926, 914), (914, 926, 927, 915), (915, 927, 928, 916), (916, 928, 929, 917), (917, 929, 930, 918), (918, 930, 931, 919), (919, 931, 920, 908), (920, 932, 933, 921), (921, 933, 934, 922), (922, 934, 935, 923), (923, 935, 936, 924), (924, 936, 937, 925), (925, 937, 938, 926), (926, 938, 939, 927), (927, 939, 940, 928), (928, 940, 941, 929), (929, 941, 942, 930), (930, 942, 943, 931), (931, 943, 932, 920), (932, 944, 945, 933), (933, 945, 946, 934), (934, 946, 947, 935), (935, 947, 948, 936), (936, 948, 949, 937), (937, 949, 950, 938), (938, 950, 951, 939), (939, 951, 952, 940), (940, 952, 953, 941), (941, 953, 954, 942), (942, 954, 955, 943), (943, 955, 944, 932), (944, 956, 957, 945), (945, 957, 958, 946), (946, 958, 959, 947), (947, 959, 960, 948), (948, 960, 961, 949), (949, 961, 962, 950), (950, 962, 963, 951), (951, 963, 964, 952), (952, 964, 965, 953), (953, 965, 966, 954), (954, 966, 967, 955), (955, 967, 956, 944), (956, 968, 969, 957), (957, 969, 970, 958), (958, 970, 971, 959), (959, 971, 972, 960), (960, 972, 973, 961), (961, 973, 974, 962), (962, 974, 975, 963), (963, 975, 976, 964), (964, 976, 977, 965), (965, 977, 978, 966), (966, 978, 979, 967), (967, 979, 968, 956), (968, 980, 981, 969), (969, 981, 982, 970), (970, 982, 983, 971), (971, 983, 984, 972), (972, 984, 985, 973), (973, 985, 986, 974), (974, 986, 987, 975), (975, 987, 988, 976), (976, 988, 989, 977), (977, 989, 990, 978), (978, 990, 991, 979), (979, 991, 980, 968), (980, 992, 993, 981), (981, 993, 994, 982), (982, 994, 995, 983), (983, 995, 996, 984), (984, 996, 997, 985), (985, 997, 998, 986), (986, 998, 999, 987), (987, 999, 1000, 988), (988, 1000, 1001, 989), (989, 1001, 1002, 990), (990, 1002, 1003, 991), (991, 1003, 992, 980), (992, 1004, 1005, 993), (993, 1005, 1006, 994), (994, 1006, 1007, 995), (995, 1007, 1008, 996), (996, 1008, 1009, 997), (997, 1009, 1010, 998), (998, 1010, 1011, 999), (999, 1011, 1012, 1000), (1000, 1012, 1013, 1001), (1001, 1013, 1014, 1002), (1002, 1014, 1015, 1003), (1003, 1015, 1004, 992), (1004, 1016, 1017, 1005), (1005, 1017, 1018, 1006), (1006, 1018, 1019, 1007), (1007, 1019, 1020, 1008), (1008, 1020, 1021, 1009), (1009, 1021, 1022, 1010), (1010, 1022, 1023, 1011), (1011, 1023, 1024, 1012), (1012, 1024, 1025, 1013), (1013, 1025, 1026, 1014), (1014, 1026, 1027, 1015), (1015, 1027, 1016, 1004), (1016, 1028, 1029, 1017), (1017, 1029, 1030, 1018), (1018, 1030, 1031, 1019), (1019, 1031, 1032, 1020), (1020, 1032, 1033, 1021), (1021, 1033, 1034, 1022), (1022, 1034, 1035, 1023), (1023, 1035, 1036, 1024), (1024, 1036, 1037, 1025), (1025, 1037, 1038, 1026), (1026, 1038, 1039, 1027), (1027, 1039, 1028, 1016), (1028, 1040, 1041, 1029), (1029, 1041, 1042, 1030), (1030, 1042, 1043, 1031), (1031, 1043, 1044, 1032), (1032, 1044, 1045, 1033), (1033, 1045, 1046, 1034), (1034, 1046, 1047, 1035), (1035, 1047, 1048, 1036), (1036, 1048, 1049, 1037), (1037, 1049, 1050, 1038), (1038, 1050, 1051, 1039), (1039, 1051, 1040, 1028), (1040, 1052, 1053, 1041), (1041, 1053, 1054, 1042), (1042, 1054, 1055, 1043), (1043, 1055, 1056, 1044), (1044, 1056, 1057, 1045), (1045, 1057, 1058, 1046), (1046, 1058, 1059, 1047), (1047, 1059, 1060, 1048), (1048, 1060, 1061, 1049), (1049, 1061, 1062, 1050), (1050, 1062, 1063, 1051), (1051, 1063, 1052, 1040), (1052, 1064, 1065, 1053), (1053, 1065, 1066, 1054), (1054, 1066, 1067, 1055), (1055, 1067, 1068, 1056), (1056, 1068, 1069, 1057), (1057, 1069, 1070, 1058), (1058, 1070, 1071, 1059), (1059, 1071, 1072, 1060), (1060, 1072, 1073, 1061), (1061, 1073, 1074, 1062), (1062, 1074, 1075, 1063), (1063, 1075, 1064, 1052), (1064, 1076, 1077, 1065), (1065, 1077, 1078, 1066), (1066, 1078, 1079, 1067), (1067, 1079, 1080, 1068), (1068, 1080, 1081, 1069), (1069, 1081, 1082, 1070), (1070, 1082, 1083, 1071), (1071, 1083, 1084, 1072), (1072, 1084, 1085, 1073), (1073, 1085, 1086, 1074), (1074, 1086, 1087, 1075), (1075, 1087, 1076, 1064), (1076, 1088, 1089, 1077), (1077, 1089, 1090, 1078), (1078, 1090, 1091, 1079), (1079, 1091, 1092, 1080), (1080, 1092, 1093, 1081), (1081, 1093, 1094, 1082), (1082, 1094, 1095, 1083), (1083, 1095, 1096, 1084), (1084, 1096, 1097, 1085), (1085, 1097, 1098, 1086), (1086, 1098, 1099, 1087), (1087, 1099, 1088, 1076), (1088, 1100, 1101, 1089), (1089, 1101, 1102, 1090), (1090, 1102, 1103, 1091), (1091, 1103, 1104, 1092), (1092, 1104, 1105, 1093), (1093, 1105, 1106, 1094), (1094, 1106, 1107, 1095), (1095, 1107, 1108, 1096), (1096, 1108, 1109, 1097), (1097, 1109, 1110, 1098), (1098, 1110, 1111, 1099), (1099, 1111, 1100, 1088), (1100, 1112, 1113, 1101), (1101, 1113, 1114, 1102), (1102, 1114, 1115, 1103), (1103, 1115, 1116, 1104), (1104, 1116, 1117, 1105), (1105, 1117, 1118, 1106), (1106, 1118, 1119, 1107), (1107, 1119, 1120, 1108), (1108, 1120, 1121, 1109), (1109, 1121, 1122, 1110), (1110, 1122, 1123, 1111), (1111, 1123, 1112, 1100), (1112, 1124, 1125, 1113), (1113, 1125, 1126, 1114), (1114, 1126, 1127, 1115), (1115, 1127, 1128, 1116), (1116, 1128, 1129, 1117), (1117, 1129, 1130, 1118), (1118, 1130, 1131, 1119), (1119, 1131, 1132, 1120), (1120, 1132, 1133, 1121), (1121, 1133, 1134, 1122), (1122, 1134, 1135, 1123), (1123, 1135, 1124, 1112), (1124, 1136, 1137, 1125), (1125, 1137, 1138, 1126), (1126, 1138, 1139, 1127), (1127, 1139, 1140, 1128), (1128, 1140, 1141, 1129), (1129, 1141, 1142, 1130), (1130, 1142, 1143, 1131), (1131, 1143, 1144, 1132), (1132, 1144, 1145, 1133), (1133, 1145, 1146, 1134), (1134, 1146, 1147, 1135), (1135, 1147, 1136, 1124), (1136, 1148, 1149, 1137), (1137, 1149, 1150, 1138), (1138, 1150, 1151, 1139), (1139, 1151, 1152, 1140), (1140, 1152, 1153, 1141), (1141, 1153, 1154, 1142), (1142, 1154, 1155, 1143), (1143, 1155, 1156, 1144), (1144, 1156, 1157, 1145), (1145, 1157, 1158, 1146), (1146, 1158, 1159, 1147), (1147, 1159, 1148, 1136), (1148, 1160, 1161, 1149), (1149, 1161, 1162, 1150), (1150, 1162, 1163, 1151), (1151, 1163, 1164, 1152), (1152, 1164, 1165, 1153), (1153, 1165, 1166, 1154), (1154, 1166, 1167, 1155), (1155, 1167, 1168, 1156), (1156, 1168, 1169, 1157), (1157, 1169, 1170, 1158), (1158, 1170, 1171, 1159), (1159, 1171, 1160, 1148), (1160, 1172, 1173, 1161), (1161, 1173, 1174, 1162), (1162, 1174, 1175, 1163), (1163, 1175, 1176, 1164), (1164, 1176, 1177, 1165), (1165, 1177, 1178, 1166), (1166, 1178, 1179, 1167), (1167, 1179, 1180, 1168), (1168, 1180, 1181, 1169), (1169, 1181, 1182, 1170), (1170, 1182, 1183, 1171), (1171, 1183, 1172, 1160), (1172, 1184, 1185, 1173), (1173, 1185, 1186, 1174), (1174, 1186, 1187, 1175), (1175, 1187, 1188, 1176), (1176, 1188, 1189, 1177), (1177, 1189, 1190, 1178), (1178, 1190, 1191, 1179), (1179, 1191, 1192, 1180), (1180, 1192, 1193, 1181), (1181, 1193, 1194, 1182), (1182, 1194, 1195, 1183), (1183, 1195, 1184, 1172), (896, 897, 898, 899, 900, 901, 902, 903, 904, 905, 906, 907), (1184, 1195, 1194, 1193, 1192, 1191, 1190, 1189, 1188, 1187, 1186, 1185), (1196, 1208, 1209, 1197), (1197, 1209, 1210, 1198), (1198, 1210, 1211, 1199), (1199, 1211, 1212, 1200), (1200, 1212, 1213, 1201), (1201, 1213, 1214, 1202), (1202, 1214, 1215, 1203), (1203, 1215, 1216, 1204), (1204, 1216, 1217, 1205), (1205, 1217, 1218, 1206), (1206, 1218, 1219, 1207), (1207, 1219, 1208, 1196), (1208, 1220, 1221, 1209), (1209, 1221, 1222, 1210), (1210, 1222, 1223, 1211), (1211, 1223, 1224, 1212), (1212, 1224, 1225, 1213), (1213, 1225, 1226, 1214), (1214, 1226, 1227, 1215), (1215, 1227, 1228, 1216), (1216, 1228, 1229, 1217), (1217, 1229, 1230, 1218), (1218, 1230, 1231, 1219), (1219, 1231, 1220, 1208), (1220, 1232, 1233, 1221), (1221, 1233, 1234, 1222), (1222, 1234, 1235, 1223), (1223, 1235, 1236, 1224), (1224, 1236, 1237, 1225), (1225, 1237, 1238, 1226), (1226, 1238, 1239, 1227), (1227, 1239, 1240, 1228), (1228, 1240, 1241, 1229), (1229, 1241, 1242, 1230), (1230, 1242, 1243, 1231), (1231, 1243, 1232, 1220), (1232, 1244, 1245, 1233), (1233, 1245, 1246, 1234), (1234, 1246, 1247, 1235), (1235, 1247, 1248, 1236), (1236, 1248, 1249, 1237), (1237, 1249, 1250, 1238), (1238, 1250, 1251, 1239), (1239, 1251, 1252, 1240), (1240, 1252, 1253, 1241), (1241, 1253, 1254, 1242), (1242, 1254, 1255, 1243), (1243, 1255, 1244, 1232), (1244, 1256, 1257, 1245), (1245, 1257, 1258, 1246), (1246, 1258, 1259, 1247), (1247, 1259, 1260, 1248), (1248, 1260, 1261, 1249), (1249, 1261, 1262, 1250), (1250, 1262, 1263, 1251), (1251, 1263, 1264, 1252), (1252, 1264, 1265, 1253), (1253, 1265, 1266, 1254), (1254, 1266, 1267, 1255), (1255, 1267, 1256, 1244), (1256, 1268, 1269, 1257), (1257, 1269, 1270, 1258), (1258, 1270, 1271, 1259), (1259, 1271, 1272, 1260), (1260, 1272, 1273, 1261), (1261, 1273, 1274, 1262), (1262, 1274, 1275, 1263), (1263, 1275, 1276, 1264), (1264, 1276, 1277, 1265), (1265, 1277, 1278, 1266), (1266, 1278, 1279, 1267), (1267, 1279, 1268, 1256), (1268, 1280, 1281, 1269), (1269, 1281, 1282, 1270), (1270, 1282, 1283, 1271), (1271, 1283, 1284, 1272), (1272, 1284, 1285, 1273), (1273, 1285, 1286, 1274), (1274, 1286, 1287, 1275), (1275, 1287, 1288, 1276), (1276, 1288, 1289, 1277), (1277, 1289, 1290, 1278), (1278, 1290, 1291, 1279), (1279, 1291, 1280, 1268), (1280, 1292, 1293, 1281), (1281, 1293, 1294, 1282), (1282, 1294, 1295, 1283), (1283, 1295, 1296, 1284), (1284, 1296, 1297, 1285), (1285, 1297, 1298, 1286), (1286, 1298, 1299, 1287), (1287, 1299, 1300, 1288), (1288, 1300, 1301, 1289), (1289, 1301, 1302, 1290), (1290, 1302, 1303, 1291), (1291, 1303, 1292, 1280), (1292, 1304, 1305, 1293), (1293, 1305, 1306, 1294), (1294, 1306, 1307, 1295), (1295, 1307, 1308, 1296), (1296, 1308, 1309, 1297), (1297, 1309, 1310, 1298), (1298, 1310, 1311, 1299), (1299, 1311, 1312, 1300), (1300, 1312, 1313, 1301), (1301, 1313, 1314, 1302), (1302, 1314, 1315, 1303), (1303, 1315, 1304, 1292), (1304, 1316, 1317, 1305), (1305, 1317, 1318, 1306), (1306, 1318, 1319, 1307), (1307, 1319, 1320, 1308), (1308, 1320, 1321, 1309), (1309, 1321, 1322, 1310), (1310, 1322, 1323, 1311), (1311, 1323, 1324, 1312), (1312, 1324, 1325, 1313), (1313, 1325, 1326, 1314), (1314, 1326, 1327, 1315), (1315, 1327, 1316, 1304), (1316, 1328, 1329, 1317), (1317, 1329, 1330, 1318), (1318, 1330, 1331, 1319), (1319, 1331, 1332, 1320), (1320, 1332, 1333, 1321), (1321, 1333, 1334, 1322), (1322, 1334, 1335, 1323), (1323, 1335, 1336, 1324), (1324, 1336, 1337, 1325), (1325, 1337, 1338, 1326), (1326, 1338, 1339, 1327), (1327, 1339, 1328, 1316), (1328, 1340, 1341, 1329), (1329, 1341, 1342, 1330), (1330, 1342, 1343, 1331), (1331, 1343, 1344, 1332), (1332, 1344, 1345, 1333), (1333, 1345, 1346, 1334), (1334, 1346, 1347, 1335), (1335, 1347, 1348, 1336), (1336, 1348, 1349, 1337), (1337, 1349, 1350, 1338), (1338, 1350, 1351, 1339), (1339, 1351, 1340, 1328), (1340, 1352, 1353, 1341), (1341, 1353, 1354, 1342), (1342, 1354, 1355, 1343), (1343, 1355, 1356, 1344), (1344, 1356, 1357, 1345), (1345, 1357, 1358, 1346), (1346, 1358, 1359, 1347), (1347, 1359, 1360, 1348), (1348, 1360, 1361, 1349), (1349, 1361, 1362, 1350), (1350, 1362, 1363, 1351), (1351, 1363, 1352, 1340), (1352, 1364, 1365, 1353), (1353, 1365, 1366, 1354), (1354, 1366, 1367, 1355), (1355, 1367, 1368, 1356), (1356, 1368, 1369, 1357), (1357, 1369, 1370, 1358), (1358, 1370, 1371, 1359), (1359, 1371, 1372, 1360), (1360, 1372, 1373, 1361), (1361, 1373, 1374, 1362), (1362, 1374, 1375, 1363), (1363, 1375, 1364, 1352), (1364, 1376, 1377, 1365), (1365, 1377, 1378, 1366), (1366, 1378, 1379, 1367), (1367, 1379, 1380, 1368), (1368, 1380, 1381, 1369), (1369, 1381, 1382, 1370), (1370, 1382, 1383, 1371), (1371, 1383, 1384, 1372), (1372, 1384, 1385, 1373), (1373, 1385, 1386, 1374), (1374, 1386, 1387, 1375), (1375, 1387, 1376, 1364), (1376, 1388, 1389, 1377), (1377, 1389, 1390, 1378), (1378, 1390, 1391, 1379), (1379, 1391, 1392, 1380), (1380, 1392, 1393, 1381), (1381, 1393, 1394, 1382), (1382, 1394, 1395, 1383), (1383, 1395, 1396, 1384), (1384, 1396, 1397, 1385), (1385, 1397, 1398, 1386), (1386, 1398, 1399, 1387), (1387, 1399, 1388, 1376), (1388, 1400, 1401, 1389), (1389, 1401, 1402, 1390), (1390, 1402, 1403, 1391), (1391, 1403, 1404, 1392), (1392, 1404, 1405, 1393), (1393, 1405, 1406, 1394), (1394, 1406, 1407, 1395), (1395, 1407, 1408, 1396), (1396, 1408, 1409, 1397), (1397, 1409, 1410, 1398), (1398, 1410, 1411, 1399), (1399, 1411, 1400, 1388), (1400, 1412, 1413, 1401), (1401, 1413, 1414, 1402), (1402, 1414, 1415, 1403), (1403, 1415, 1416, 1404), (1404, 1416, 1417, 1405), (1405, 1417, 1418, 1406), (1406, 1418, 1419, 1407), (1407, 1419, 1420, 1408), (1408, 1420, 1421, 1409), (1409, 1421, 1422, 1410), (1410, 1422, 1423, 1411), (1411, 1423, 1412, 1400), (1412, 1424, 1425, 1413), (1413, 1425, 1426, 1414), (1414, 1426, 1427, 1415), (1415, 1427, 1428, 1416), (1416, 1428, 1429, 1417), (1417, 1429, 1430, 1418), (1418, 1430, 1431, 1419), (1419, 1431, 1432, 1420), (1420, 1432, 1433, 1421), (1421, 1433, 1434, 1422), (1422, 1434, 1435, 1423), (1423, 1435, 1424, 1412), (1424, 1436, 1437, 1425), (1425, 1437, 1438, 1426), (1426, 1438, 1439, 1427), (1427, 1439, 1440, 1428), (1428, 1440, 1441, 1429), (1429, 1441, 1442, 1430), (1430, 1442, 1443, 1431), (1431, 1443, 1444, 1432), (1432, 1444, 1445, 1433), (1433, 1445, 1446, 1434), (1434, 1446, 1447, 1435), (1435, 1447, 1436, 1424), (1436, 1448, 1449, 1437), (1437, 1449, 1450, 1438), (1438, 1450, 1451, 1439), (1439, 1451, 1452, 1440), (1440, 1452, 1453, 1441), (1441, 1453, 1454, 1442), (1442, 1454, 1455, 1443), (1443, 1455, 1456, 1444), (1444, 1456, 1457, 1445), (1445, 1457, 1458, 1446), (1446, 1458, 1459, 1447), (1447, 1459, 1448, 1436), (1448, 1460, 1461, 1449), (1449, 1461, 1462, 1450), (1450, 1462, 1463, 1451), (1451, 1463, 1464, 1452), (1452, 1464, 1465, 1453), (1453, 1465, 1466, 1454), (1454, 1466, 1467, 1455), (1455, 1467, 1468, 1456), (1456, 1468, 1469, 1457), (1457, 1469, 1470, 1458), (1458, 1470, 1471, 1459), (1459, 1471, 1460, 1448), (1460, 1472, 1473, 1461), (1461, 1473, 1474, 1462), (1462, 1474, 1475, 1463), (1463, 1475, 1476, 1464), (1464, 1476, 1477, 1465), (1465, 1477, 1478, 1466), (1466, 1478, 1479, 1467), (1467, 1479, 1480, 1468), (1468, 1480, 1481, 1469), (1469, 1481, 1482, 1470), (1470, 1482, 1483, 1471), (1471, 1483, 1472, 1460), (1472, 1484, 1485, 1473), (1473, 1485, 1486, 1474), (1474, 1486, 1487, 1475), (1475, 1487, 1488, 1476), (1476, 1488, 1489, 1477), (1477, 1489, 1490, 1478), (1478, 1490, 1491, 1479), (1479, 1491, 1492, 1480), (1480, 1492, 1493, 1481), (1481, 1493, 1494, 1482), (1482, 1494, 1495, 1483), (1483, 1495, 1484, 1472), (1196, 1197, 1198, 1199, 1200, 1201, 1202, 1203, 1204, 1205, 1206, 1207), (1484, 1495, 1494, 1493, 1492, 1491, 1490, 1489, 1488, 1487, 1486, 1485)])
me_cylinder.materials.append(mat_material_001)
me_cylinder.use_remesh_preserve_volume = False
me_cylinder.use_remesh_preserve_attributes = False
me_cylinder.use_mirror_vertex_groups = False
me_cylinder.update()

# ---- objects
ob_cylinder = bpy.data.objects.new('Cylinder', me_cylinder)
ob_lamp = bpy.data.objects.new('Lamp', light_lamp)
ob_camera = bpy.data.objects.new('Camera', cam_camera)

# ---- transforms, parenting, visibility, modifiers, constraints
ob_cylinder.location = (-0.4917, -0.2925, 0.3161)
ob_cylinder.rotation_euler = (-1.065, 0.3939, -0.8592)
ob_cylinder.scale = (0.658, 0.658, 4.946)
ob_cylinder.lineart.crease_threshold = 0.0
ob_lamp.location = (4.076, 1.005, 5.904)
ob_lamp.rotation_euler = (0.6503, 0.05522, 1.866)
ob_lamp.lock_rotations_4d = False
ob_lamp.empty_display_type = 'ARROWS'
ob_lamp.color = (0.0, 0.0, 0.0, 0.0)
ob_lamp.lineart.crease_threshold = 0.0
ob_camera.location = (7.481, -6.508, 5.344)
ob_camera.rotation_euler = (1.109, 0.0, 0.8149)
ob_camera.lock_rotations_4d = False
ob_camera.empty_display_type = 'ARROWS'
ob_camera.color = (0.0, 0.0, 0.0, 0.0)
ob_camera.display_type = 'WIRE'
ob_camera.lineart.crease_threshold = 0.0

# ---- collection membership
col_collection_1.objects.link(ob_cylinder)
col_collection_1.objects.link(ob_lamp)
col_collection_1.objects.link(ob_camera)

# ---- scene / render settings (as saved in the file)
scene.camera = ob_camera
scene.frame_start = 1; scene.frame_end = 250; scene.frame_set(1)
scene.render.engine = 'CYCLES'
scene.render.dither_intensity = 0.0
scene.cycles.use_denoising = False
scene.cycles.samples = 128
scene.cycles.sampling_pattern = 'TABULATED_SOBOL'
scene.cycles.use_adaptive_sampling = False
scene.cycles.use_light_tree = False
scene.cycles.blur_glossy = 0.0
scene.cycles.sample_clamp_indirect = 0.0
scene.view_settings.view_transform = 'Standard'
bpy.context.view_layer.update()
